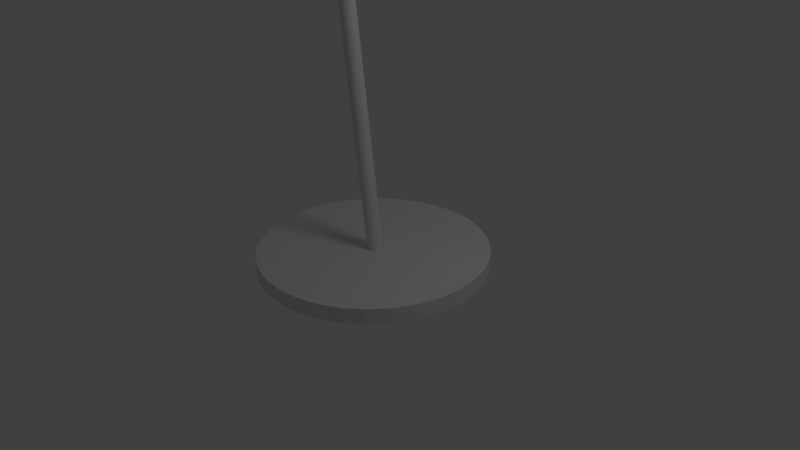 # Source: Lampa.blend  (saved by Blender 2.62.0; exported with 4.5.12 LTS)
import bpy
from mathutils import Matrix  # noqa: F401  (used for matrix-valued properties, if any)

bpy.ops.wm.read_factory_settings(use_empty=True)
scene = bpy.context.scene
scene.name = 'Scene'

# ---- collections
col_collection_1 = bpy.data.collections.new('Collection 1'); scene.collection.children.link(col_collection_1)

# ---- world
world_world = bpy.data.worlds.new('World'); scene.world = world_world
world_world.color = (0.05088, 0.05088, 0.05088)
world_world.use_sun_shadow = False
world_world.sun_shadow_jitter_overblur = 0.0
world_world.cycles.sampling_method = 'MANUAL'
world_world.cycles.sample_map_resolution = 256

# ---- cameras
cam_camera = bpy.data.cameras.new('Camera')
cam_camera.clip_end = 100.0
cam_camera.lens = 35.0
cam_camera.sensor_width = 32.0
cam_camera.sensor_height = 18.0
cam_camera.ortho_scale = 7.314
cam_camera.dof.focus_distance = 0.0
cam_camera.dof.aperture_fstop = 128.0

# ---- lights
light_lamp = bpy.data.lights.new('Lamp', 'POINT')
light_lamp.transmission_factor = 0.0
light_lamp.cutoff_distance = 30.0
light_lamp.energy = 100.0
light_lamp.shadow_buffer_clip_start = 1.001
light_lamp.shadow_soft_size = 1.0
light_lamp.shadow_maximum_resolution = 0.006
light_lamp.use_absolute_resolution = True
light_lamp.cycles.use_multiple_importance_sampling = False

# ---- meshes
me_sphere = bpy.data.meshes.new('Sphere')
me_sphere.from_pydata([(0.1951, 0.0, 0.9808), (0.5556, 0.0, 0.8315), (0.6344, 0.0, 0.773), (0.9569, 0.0, 0.2903), (0.9808, 0.0, 0.1951), (0.9952, 0.09802, -1.192e-07), (0.9904, 0.09755, 0.09802), (0.9761, 0.09613, 0.1951), (0.9523, 0.0938, 0.2903), (0.9194, 0.09056, 0.3827), (0.8777, 0.08644, 0.4714), (0.8275, 0.0815, 0.5556), (0.7693, 0.07577, 0.6344), (0.7037, 0.06931, 0.7071), (0.6313, 0.06218, 0.773), (0.5529, 0.05446, 0.8315), (0.4691, 0.0462, 0.8819), (0.3808, 0.03751, 0.9239), (0.2889, 0.02845, 0.9569), (0.1942, 0.01912, 0.9808), (0.09755, 0.009607, 0.9952), (0.09613, 0.01912, 0.9952), (0.1913, 0.03806, 0.9808), (0.2847, 0.05663, 0.9569), (0.3753, 0.07466, 0.9239), (0.4623, 0.09196, 0.8819), (0.5449, 0.1084, 0.8315), (0.6222, 0.1238, 0.773), (0.6935, 0.1379, 0.7071), (0.7582, 0.1508, 0.6344), (0.8155, 0.1622, 0.5556), (0.865, 0.1721, 0.4714), (0.9061, 0.1802, 0.3827), (0.9386, 0.1867, 0.2903), (0.9619, 0.1913, 0.1951), (0.9761, 0.1942, 0.09802), (0.9808, 0.1951, -1.192e-07), (0.9569, 0.2903, -1.192e-07), (0.9523, 0.2889, 0.09802), (0.9386, 0.2847, 0.1951), (0.9157, 0.2778, 0.2903), (0.8841, 0.2682, 0.3827), (0.8439, 0.256, 0.4714), (0.7957, 0.2414, 0.5556), (0.7397, 0.2244, 0.6344), (0.6767, 0.2053, 0.7071), (0.6071, 0.1842, 0.773), (0.5316, 0.1613, 0.8315), (0.4511, 0.1368, 0.8819), (0.3662, 0.1111, 0.9239), (0.2778, 0.08427, 0.9569), (0.1867, 0.05663, 0.9808), (0.0938, 0.02845, 0.9952), (0.09056, 0.03751, 0.9952), (0.1802, 0.07466, 0.9808), (0.2682, 0.1111, 0.9569), (0.3536, 0.1464, 0.9239), (0.4355, 0.1804, 0.8819), (0.5133, 0.2126, 0.8315), (0.5861, 0.2428, 0.773), (0.6533, 0.2706, 0.7071), (0.7142, 0.2958, 0.6344), (0.7682, 0.3182, 0.5556), (0.8148, 0.3375, 0.4714), (0.8536, 0.3536, 0.3827), (0.8841, 0.3662, 0.2903), (0.9061, 0.3753, 0.1951), (0.9194, 0.3808, 0.09802), (0.9239, 0.3827, -1.192e-07), (0.8819, 0.4714, -1.192e-07), (0.8777, 0.4691, 0.09802), (0.865, 0.4623, 0.1951), (0.8439, 0.4511, 0.2903), (0.8148, 0.4355, 0.3827), (0.7778, 0.4157, 0.4714), (0.7333, 0.392, 0.5556), (0.6817, 0.3644, 0.6344), (0.6236, 0.3333, 0.7071), (0.5595, 0.2991, 0.773), (0.49, 0.2619, 0.8315), (0.4157, 0.2222, 0.8819), (0.3375, 0.1804, 0.9239), (0.256, 0.1368, 0.9569), (0.1721, 0.09196, 0.9808), (0.08644, 0.0462, 0.9952), (0.0815, 0.05446, 0.9952), (0.1622, 0.1084, 0.9808), (0.2414, 0.1613, 0.9569), (0.3182, 0.2126, 0.9239), (0.392, 0.2619, 0.8819), (0.4619, 0.3087, 0.8315), (0.5275, 0.3524, 0.773), (0.5879, 0.3928, 0.7071), (0.6427, 0.4295, 0.6344), (0.6913, 0.4619, 0.5556), (0.7333, 0.49, 0.4714), (0.7682, 0.5133, 0.3827), (0.7957, 0.5316, 0.2903), (0.8155, 0.5449, 0.1951), (0.8275, 0.5529, 0.09802), (0.8315, 0.5556, -1.192e-07), (0.773, 0.6344, -1.192e-07), (0.7693, 0.6313, 0.09802), (0.7582, 0.6222, 0.1951), (0.7397, 0.6071, 0.2903), (0.7142, 0.5861, 0.3827), (0.6817, 0.5595, 0.4714), (0.6427, 0.5275, 0.5556), (0.5975, 0.4904, 0.6344), (0.5466, 0.4486, 0.7071), (0.4904, 0.4025, 0.773), (0.4295, 0.3525, 0.8315), (0.3644, 0.2991, 0.8819), (0.2958, 0.2428, 0.9239), (0.2244, 0.1842, 0.9569), (0.1508, 0.1238, 0.9808), (0.07577, 0.06218, 0.9952), (0.06931, 0.06931, 0.9952), (0.1379, 0.1379, 0.9808), (0.2053, 0.2053, 0.9569), (0.2706, 0.2706, 0.9239), (0.3333, 0.3333, 0.8819), (0.3928, 0.3928, 0.8315), (0.4486, 0.4486, 0.773), (0.5, 0.5, 0.7071), (0.5466, 0.5466, 0.6344), (0.5879, 0.5879, 0.5556), (0.6236, 0.6236, 0.4714), (0.6533, 0.6533, 0.3827), (0.6767, 0.6767, 0.2903), (0.6935, 0.6935, 0.1951), (0.7037, 0.7037, 0.09802), (0.7071, 0.7071, -1.192e-07), (0.6344, 0.773, -1.192e-07), (0.6313, 0.7693, 0.09802), (0.6222, 0.7582, 0.1951), (0.6071, 0.7397, 0.2903), (0.5861, 0.7142, 0.3827), (0.5595, 0.6817, 0.4714), (0.5275, 0.6427, 0.5556), (0.4904, 0.5975, 0.6344), (0.4486, 0.5466, 0.7071), (0.4025, 0.4904, 0.773), (0.3525, 0.4295, 0.8315), (0.2991, 0.3644, 0.8819), (0.2428, 0.2958, 0.9239), (0.1842, 0.2244, 0.9569), (0.1238, 0.1508, 0.9808), (0.06218, 0.07577, 0.9952), (0.05446, 0.0815, 0.9952), (0.1084, 0.1622, 0.9808), (0.1613, 0.2414, 0.9569), (0.2126, 0.3182, 0.9239), (0.2619, 0.392, 0.8819), (0.3087, 0.4619, 0.8315), (0.3525, 0.5275, 0.773), (0.3928, 0.5879, 0.7071), (0.4295, 0.6427, 0.6344), (0.4619, 0.6913, 0.5556), (0.49, 0.7333, 0.4714), (0.5133, 0.7682, 0.3827), (0.5316, 0.7957, 0.2903), (0.5449, 0.8155, 0.1951), (0.5529, 0.8275, 0.09802), (0.5556, 0.8315, -1.192e-07), (0.4714, 0.8819, -1.192e-07), (0.4691, 0.8777, 0.09802), (0.4623, 0.865, 0.1951), (0.4511, 0.8439, 0.2903), (0.4355, 0.8148, 0.3827), (0.4157, 0.7778, 0.4714), (0.392, 0.7333, 0.5556), (0.3644, 0.6817, 0.6344), (0.3333, 0.6236, 0.7071), (0.2991, 0.5595, 0.773), (0.2619, 0.49, 0.8315), (0.2222, 0.4157, 0.8819), (0.1804, 0.3375, 0.9239), (0.1368, 0.256, 0.9569), (0.09196, 0.1721, 0.9808), (0.0462, 0.08644, 0.9952), (0.03751, 0.09056, 0.9952), (0.07466, 0.1802, 0.9808), (0.1111, 0.2682, 0.9569), (0.1464, 0.3536, 0.9239), (0.1804, 0.4355, 0.8819), (0.2126, 0.5133, 0.8315), (0.2428, 0.5861, 0.773), (0.2706, 0.6533, 0.7071), (0.2958, 0.7142, 0.6344), (0.3182, 0.7682, 0.5556), (0.3375, 0.8148, 0.4714), (0.3536, 0.8536, 0.3827), (0.3662, 0.8841, 0.2903), (0.3753, 0.9061, 0.1951), (0.3808, 0.9194, 0.09802), (0.3827, 0.9239, -1.192e-07), (0.2903, 0.9569, -1.192e-07), (0.2889, 0.9523, 0.09802), (0.2847, 0.9386, 0.1951), (0.2778, 0.9157, 0.2903), (0.2682, 0.8841, 0.3827), (0.256, 0.8439, 0.4714), (0.2414, 0.7957, 0.5556), (0.2244, 0.7397, 0.6344), (0.2053, 0.6767, 0.7071), (0.1842, 0.6071, 0.773), (0.1613, 0.5316, 0.8315), (0.1368, 0.4511, 0.8819), (0.1111, 0.3662, 0.9239), (0.08427, 0.2778, 0.9569), (0.05663, 0.1867, 0.9808), (0.02845, 0.0938, 0.9952), (0.01912, 0.09613, 0.9952), (0.03806, 0.1913, 0.9808), (0.05663, 0.2847, 0.9569), (0.07466, 0.3753, 0.9239), (0.09196, 0.4623, 0.8819), (0.1084, 0.5449, 0.8315), (0.1238, 0.6222, 0.773), (0.1379, 0.6935, 0.7071), (0.1508, 0.7582, 0.6344), (0.1622, 0.8155, 0.5556), (0.1721, 0.865, 0.4714), (0.1802, 0.9061, 0.3827), (0.1867, 0.9386, 0.2903), (0.1913, 0.9619, 0.1951), (0.1942, 0.9761, 0.09802), (0.1951, 0.9808, -1.192e-07), (0.09802, 0.9952, -1.192e-07), (0.09755, 0.9904, 0.09802), (0.09613, 0.9761, 0.1951), (0.0938, 0.9523, 0.2903), (0.09056, 0.9194, 0.3827), (0.08644, 0.8777, 0.4714), (0.0815, 0.8275, 0.5556), (0.07577, 0.7693, 0.6344), (0.06931, 0.7037, 0.7071), (0.06218, 0.6313, 0.773), (0.05446, 0.5529, 0.8315), (0.0462, 0.4691, 0.8819), (0.03751, 0.3808, 0.9239), (0.02845, 0.2889, 0.9569), (0.01912, 0.1942, 0.9808), (0.009607, 0.09755, 0.9952), (-7.451e-09, 0.09802, 0.9952), (1.118e-08, 0.1951, 0.9808), (-3.725e-09, 0.2903, 0.9569), (-1.118e-08, 0.3827, 0.9239), (-3.353e-08, 0.4714, 0.8819), (2.98e-08, 0.5556, 0.8315), (3.353e-08, 0.6344, 0.773), (-1.043e-07, 0.7071, 0.7071), (3.725e-08, 0.773, 0.6344), (6.706e-08, 0.8315, 0.5556), (-5.215e-08, 0.8819, 0.4714), (-7.451e-08, 0.9239, 0.3827), (3.725e-08, 0.9569, 0.2903), (-7.451e-09, 0.9808, 0.1951), (-1.267e-07, 0.9952, 0.09802), (-6.706e-08, 1.0, -1.192e-07), (-0.09802, 0.9952, -1.192e-07), (-0.09755, 0.9904, 0.09802), (-0.09613, 0.9761, 0.1951), (-0.0938, 0.9523, 0.2903), (-0.09056, 0.9194, 0.3827), (-0.08644, 0.8777, 0.4714), (-0.0815, 0.8275, 0.5556), (-0.07577, 0.7693, 0.6344), (-0.06931, 0.7037, 0.7071), (-0.06218, 0.6313, 0.773), (-0.05446, 0.5529, 0.8315), (-0.0462, 0.4691, 0.8819), (-0.03751, 0.3808, 0.9239), (-0.02845, 0.2889, 0.9569), (-0.01912, 0.1942, 0.9808), (-0.009607, 0.09755, 0.9952), (-0.01912, 0.09613, 0.9952), (-0.03806, 0.1913, 0.9808), (-0.05663, 0.2847, 0.9569), (-0.07466, 0.3753, 0.9239), (-0.09196, 0.4623, 0.8819), (-0.1084, 0.5449, 0.8315), (-0.1238, 0.6222, 0.773), (-0.1379, 0.6935, 0.7071), (-0.1508, 0.7582, 0.6344), (-0.1622, 0.8155, 0.5556), (-0.1721, 0.865, 0.4714), (-0.1802, 0.9061, 0.3827), (-0.1867, 0.9386, 0.2903), (-0.1913, 0.9619, 0.1951), (-0.1942, 0.9761, 0.09802), (-0.1951, 0.9808, -1.192e-07), (-0.2903, 0.9569, -1.192e-07), (-0.2889, 0.9523, 0.09802), (-0.2847, 0.9386, 0.1951), (-0.2778, 0.9157, 0.2903), (-0.2682, 0.8841, 0.3827), (-0.256, 0.8439, 0.4714), (-0.2414, 0.7957, 0.5556), (-0.2244, 0.7397, 0.6344), (-0.2053, 0.6767, 0.7071), (-0.1842, 0.6071, 0.773), (-0.1613, 0.5316, 0.8315), (-0.1368, 0.4511, 0.8819), (-0.1111, 0.3662, 0.9239), (-0.08427, 0.2778, 0.9569), (-0.05663, 0.1867, 0.9808), (-0.02845, 0.0938, 0.9952), (-0.03751, 0.09056, 0.9952), (-0.07466, 0.1802, 0.9808), (-0.1111, 0.2682, 0.9569), (-0.1464, 0.3536, 0.9239), (-0.1804, 0.4355, 0.8819), (-0.2126, 0.5133, 0.8315), (-0.2428, 0.5861, 0.773), (-0.2706, 0.6533, 0.7071), (-0.2958, 0.7142, 0.6344), (-0.3182, 0.7682, 0.5556), (-0.3375, 0.8148, 0.4714), (-0.3536, 0.8536, 0.3827), (-0.3662, 0.8841, 0.2903), (-0.3753, 0.9061, 0.1951), (-0.3808, 0.9194, 0.09802), (-0.3827, 0.9239, -1.192e-07), (-0.4714, 0.8819, -1.192e-07), (-0.4691, 0.8777, 0.09802), (-0.4623, 0.865, 0.1951), (-0.4511, 0.8439, 0.2903), (-0.4355, 0.8148, 0.3827), (-0.4157, 0.7778, 0.4714), (-0.392, 0.7333, 0.5556), (-0.3644, 0.6817, 0.6344), (-0.3333, 0.6236, 0.7071), (-0.2991, 0.5595, 0.773), (-0.2619, 0.49, 0.8315), (-0.2222, 0.4157, 0.8819), (-0.1804, 0.3375, 0.9239), (-0.1368, 0.256, 0.9569), (-0.09196, 0.1721, 0.9808), (-0.0462, 0.08644, 0.9952), (-0.05446, 0.0815, 0.9952), (-0.1084, 0.1622, 0.9808), (-0.1613, 0.2414, 0.9569), (-0.2126, 0.3182, 0.9239), (-0.2619, 0.392, 0.8819), (-0.3087, 0.4619, 0.8315), (-0.3524, 0.5275, 0.773), (-0.3928, 0.5879, 0.7071), (-0.4295, 0.6427, 0.6344), (-0.4619, 0.6913, 0.5556), (-0.49, 0.7333, 0.4714), (-0.5133, 0.7682, 0.3827), (-0.5316, 0.7957, 0.2903), (-0.5449, 0.8155, 0.1951), (-0.5529, 0.8275, 0.09802), (-0.5556, 0.8315, -1.192e-07), (-0.6344, 0.773, -1.192e-07), (-0.6313, 0.7693, 0.09802), (-0.6222, 0.7582, 0.1951), (-0.6071, 0.7397, 0.2903), (-0.5861, 0.7142, 0.3827), (-0.5595, 0.6817, 0.4714), (-0.5275, 0.6427, 0.5556), (-0.4904, 0.5975, 0.6344), (-0.4486, 0.5466, 0.7071), (-0.4025, 0.4904, 0.773), (-0.3525, 0.4295, 0.8315), (-0.2991, 0.3644, 0.8819), (-0.2428, 0.2958, 0.9239), (-0.1842, 0.2244, 0.9569), (-0.1238, 0.1508, 0.9808), (-0.06218, 0.07577, 0.9952), (-0.06931, 0.06931, 0.9952), (-0.1379, 0.1379, 0.9808), (-0.2053, 0.2053, 0.9569), (-0.2706, 0.2706, 0.9239), (-0.3333, 0.3333, 0.8819), (-0.3928, 0.3928, 0.8315), (-0.4486, 0.4486, 0.773), (-0.5, 0.5, 0.7071), (-0.5466, 0.5466, 0.6344), (-0.5879, 0.5879, 0.5556), (-0.6236, 0.6236, 0.4714), (-0.6533, 0.6533, 0.3827), (-0.6767, 0.6767, 0.2903), (-0.6935, 0.6935, 0.1951), (-0.7037, 0.7037, 0.09802), (-0.7071, 0.7071, -1.192e-07), (-0.773, 0.6344, -1.192e-07), (-0.7693, 0.6313, 0.09802), (-0.7582, 0.6222, 0.1951), (-0.7397, 0.6071, 0.2903), (-0.7142, 0.5861, 0.3827), (-0.6817, 0.5595, 0.4714), (-0.6427, 0.5275, 0.5556), (-0.5975, 0.4904, 0.6344), (-0.5466, 0.4486, 0.7071), (-0.4904, 0.4025, 0.773), (-0.4295, 0.3525, 0.8315), (-0.3644, 0.2991, 0.8819), (-0.2958, 0.2428, 0.9239), (-0.2244, 0.1842, 0.9569), (-0.1508, 0.1238, 0.9808), (-0.07577, 0.06218, 0.9952), (-0.0815, 0.05446, 0.9952), (-0.1622, 0.1084, 0.9808), (-0.2414, 0.1613, 0.9569), (-0.3182, 0.2126, 0.9239), (-0.392, 0.2619, 0.8819), (-0.4619, 0.3087, 0.8315), (-0.5275, 0.3525, 0.773), (-0.5879, 0.3928, 0.7071), (-0.6427, 0.4295, 0.6344), (-0.6913, 0.4619, 0.5556), (-0.7333, 0.49, 0.4714), (-0.7682, 0.5133, 0.3827), (-0.7957, 0.5316, 0.2903), (-0.8155, 0.5449, 0.1951), (-0.8275, 0.5529, 0.09802), (-0.8315, 0.5556, -1.192e-07), (-0.8819, 0.4714, -1.192e-07), (-0.8777, 0.4691, 0.09802), (-0.865, 0.4623, 0.1951), (-0.8439, 0.4511, 0.2903), (-0.8148, 0.4355, 0.3827), (-0.7778, 0.4157, 0.4714), (-0.7333, 0.392, 0.5556), (-0.6817, 0.3644, 0.6344), (-0.6236, 0.3333, 0.7071), (-0.5595, 0.2991, 0.773), (-0.49, 0.2619, 0.8315), (-0.4157, 0.2222, 0.8819), (-0.3375, 0.1804, 0.9239), (-0.256, 0.1368, 0.9569), (-0.1721, 0.09196, 0.9808), (-0.08644, 0.0462, 0.9952), (-0.09056, 0.03751, 0.9952), (-0.1802, 0.07466, 0.9808), (-0.2682, 0.1111, 0.9569), (-0.3536, 0.1464, 0.9239), (-0.4355, 0.1804, 0.8819), (-0.5133, 0.2126, 0.8315), (-0.5861, 0.2428, 0.773), (-0.6533, 0.2706, 0.7071), (-0.7142, 0.2958, 0.6344), (-0.7682, 0.3182, 0.5556), (-0.8148, 0.3375, 0.4714), (-0.8536, 0.3536, 0.3827), (-0.8841, 0.3662, 0.2903), (-0.9061, 0.3753, 0.1951), (-0.9194, 0.3808, 0.09802), (-0.9239, 0.3827, -1.192e-07), (-0.9569, 0.2903, -1.192e-07), (-0.9523, 0.2889, 0.09802), (-0.9386, 0.2847, 0.1951), (-0.9157, 0.2778, 0.2903), (-0.8841, 0.2682, 0.3827), (-0.8439, 0.256, 0.4714), (-0.7957, 0.2414, 0.5556), (-0.7397, 0.2244, 0.6344), (-0.6767, 0.2053, 0.7071), (-0.6071, 0.1842, 0.773), (-0.5316, 0.1613, 0.8315), (-0.4511, 0.1368, 0.8819), (-0.3662, 0.1111, 0.9239), (-0.2778, 0.08427, 0.9569), (-0.1867, 0.05663, 0.9808), (-0.0938, 0.02845, 0.9952), (-0.09613, 0.01912, 0.9952), (-0.1913, 0.03806, 0.9808), (-0.2847, 0.05663, 0.9569), (-0.3753, 0.07466, 0.9239), (-0.4623, 0.09196, 0.8819), (-0.5449, 0.1084, 0.8315), (-0.6222, 0.1238, 0.773), (-0.6935, 0.1379, 0.7071), (-0.7582, 0.1508, 0.6344), (-0.8155, 0.1622, 0.5556), (-0.865, 0.1721, 0.4714), (-0.9061, 0.1802, 0.3827), (-0.9386, 0.1867, 0.2903), (-0.9619, 0.1913, 0.1951), (-0.9761, 0.1942, 0.09802), (-0.9808, 0.1951, -1.192e-07), (-0.9952, 0.09802, -1.192e-07), (-0.9904, 0.09755, 0.09802), (-0.9761, 0.09613, 0.1951), (-0.9523, 0.0938, 0.2903), (-0.9194, 0.09056, 0.3827), (-0.8777, 0.08644, 0.4714), (-0.8275, 0.0815, 0.5556), (-0.7693, 0.07577, 0.6344), (-0.7037, 0.06931, 0.7071), (-0.6313, 0.06218, 0.773), (-0.5529, 0.05446, 0.8315), (-0.4691, 0.0462, 0.8819), (-0.3808, 0.03751, 0.9239), (-0.2889, 0.02845, 0.9569), (-0.1942, 0.01912, 0.9808), (-0.09755, 0.009607, 0.9952), (-0.09802, -1.211e-08, 0.9952), (-0.1951, 1.676e-08, 0.9808), (-0.2903, -1.118e-08, 0.9569), (-0.3827, -1.49e-08, 0.9239), (-0.4714, -4.47e-08, 0.8819), (-0.5556, 2.98e-08, 0.8315), (-0.6344, 3.353e-08, 0.773), (-0.7071, -1.341e-07, 0.7071), (-0.773, 7.451e-08, 0.6344), (-0.8315, 1.118e-07, 0.5556), (-0.8819, -8.196e-08, 0.4714), (-0.9239, -8.941e-08, 0.3827), (-0.9569, -7.451e-08, 0.2903), (-0.9808, -7.451e-09, 0.1951), (-0.9952, -1.416e-07, 0.09802), (-1.0, -1.788e-07, -1.192e-07), (-0.9952, -0.09802, -1.192e-07), (-0.9904, -0.09755, 0.09802), (-0.9761, -0.09613, 0.1951), (-0.9523, -0.0938, 0.2903), (-0.9194, -0.09056, 0.3827), (-0.8777, -0.08644, 0.4714), (-0.8275, -0.0815, 0.5556), (-0.7693, -0.07577, 0.6344), (-0.7037, -0.06931, 0.7071), (-0.6313, -0.06218, 0.773), (-0.5529, -0.05446, 0.8315), (-0.4691, -0.0462, 0.8819), (-0.3808, -0.03751, 0.9239), (-0.2889, -0.02845, 0.9569), (-0.1942, -0.01912, 0.9808), (-0.09755, -0.009607, 0.9952), (-0.09613, -0.01912, 0.9952), (-0.1913, -0.03806, 0.9808), (-0.2847, -0.05663, 0.9569), (-0.3753, -0.07466, 0.9239), (-0.4623, -0.09196, 0.8819), (-0.5449, -0.1084, 0.8315), (-0.6222, -0.1238, 0.773), (-0.6935, -0.1379, 0.7071), (-0.7582, -0.1508, 0.6344), (-0.8155, -0.1622, 0.5556), (-0.865, -0.1721, 0.4714), (-0.9061, -0.1802, 0.3827), (-0.9386, -0.1867, 0.2903), (-0.9619, -0.1913, 0.1951), (-0.9761, -0.1942, 0.09802), (-0.9808, -0.1951, -1.192e-07), (-0.9569, -0.2903, -1.192e-07), (-0.9523, -0.2889, 0.09802), (-0.9386, -0.2847, 0.1951), (-0.9157, -0.2778, 0.2903), (-0.8841, -0.2682, 0.3827), (-0.8439, -0.256, 0.4714), (-0.7957, -0.2414, 0.5556), (-0.7397, -0.2244, 0.6344), (-0.6767, -0.2053, 0.7071), (-0.6071, -0.1842, 0.773), (-0.5316, -0.1613, 0.8315), (-0.4511, -0.1368, 0.8819), (-0.3662, -0.1111, 0.9239), (-0.2778, -0.08427, 0.9569), (-0.1867, -0.05663, 0.9808), (-0.0938, -0.02845, 0.9952), (-0.09056, -0.03751, 0.9952), (-0.1802, -0.07466, 0.9808), (-0.2682, -0.1111, 0.9569), (-0.3536, -0.1464, 0.9239), (-0.4355, -0.1804, 0.8819), (-0.5133, -0.2126, 0.8315), (-0.5861, -0.2428, 0.773), (-0.6533, -0.2706, 0.7071), (-0.7142, -0.2958, 0.6344), (-0.7682, -0.3182, 0.5556), (-0.8148, -0.3375, 0.4714), (-0.8536, -0.3536, 0.3827), (-0.8841, -0.3662, 0.2903), (-0.9061, -0.3753, 0.1951), (-0.9194, -0.3808, 0.09802), (-0.9239, -0.3827, -1.192e-07), (-0.8819, -0.4714, -1.192e-07), (-0.8777, -0.4691, 0.09802), (-0.865, -0.4623, 0.1951), (-0.8439, -0.4511, 0.2903), (-0.8148, -0.4355, 0.3827), (-0.7778, -0.4157, 0.4714), (-0.7333, -0.392, 0.5556), (-0.6817, -0.3644, 0.6344), (-0.6236, -0.3333, 0.7071), (-0.5595, -0.2991, 0.773), (-0.49, -0.2619, 0.8315), (-0.4157, -0.2222, 0.8819), (-0.3375, -0.1804, 0.9239), (-0.256, -0.1368, 0.9569), (-0.1721, -0.09196, 0.9808), (-0.08644, -0.0462, 0.9952), (0.0, 0.0, 1.0), (-0.0815, -0.05446, 0.9952), (-0.1622, -0.1084, 0.9808), (-0.2414, -0.1613, 0.9569), (-0.3182, -0.2126, 0.9239), (-0.392, -0.2619, 0.8819), (-0.4619, -0.3087, 0.8315), (-0.5275, -0.3524, 0.773), (-0.5879, -0.3928, 0.7071), (-0.6427, -0.4295, 0.6344), (-0.6913, -0.4619, 0.5556), (-0.7333, -0.49, 0.4714), (-0.7682, -0.5133, 0.3827), (-0.7957, -0.5316, 0.2903), (-0.8155, -0.5449, 0.1951), (-0.8275, -0.5529, 0.09802), (-0.8315, -0.5556, -1.192e-07), (-0.773, -0.6344, -1.192e-07), (-0.7693, -0.6313, 0.09802), (-0.7582, -0.6222, 0.1951), (-0.7397, -0.6071, 0.2903), (-0.7142, -0.5861, 0.3827), (-0.6817, -0.5595, 0.4714), (-0.6427, -0.5275, 0.5556), (-0.5975, -0.4904, 0.6344), (-0.5466, -0.4486, 0.7071), (-0.4904, -0.4025, 0.773), (-0.4295, -0.3525, 0.8315), (-0.3644, -0.2991, 0.8819), (-0.2958, -0.2428, 0.9239), (-0.2244, -0.1842, 0.9569), (-0.1508, -0.1238, 0.9808), (-0.07577, -0.06218, 0.9952), (-0.06931, -0.06931, 0.9952), (-0.1379, -0.1379, 0.9808), (-0.2053, -0.2053, 0.9569), (-0.2706, -0.2706, 0.9239), (-0.3333, -0.3333, 0.8819), (-0.3928, -0.3928, 0.8315), (-0.4486, -0.4486, 0.773), (-0.5, -0.5, 0.7071), (-0.5466, -0.5466, 0.6344), (-0.5879, -0.5879, 0.5556), (-0.6236, -0.6236, 0.4714), (-0.6533, -0.6533, 0.3827), (-0.6767, -0.6767, 0.2903), (-0.6935, -0.6935, 0.1951), (-0.7037, -0.7037, 0.09802), (-0.7071, -0.7071, -1.192e-07), (-0.6344, -0.773, -1.192e-07), (-0.6313, -0.7693, 0.09802), (-0.6222, -0.7582, 0.1951), (-0.6071, -0.7397, 0.2903), (-0.5861, -0.7142, 0.3827), (-0.5595, -0.6817, 0.4714), (-0.5275, -0.6427, 0.5556), (-0.4904, -0.5975, 0.6344), (-0.4486, -0.5466, 0.7071), (-0.4025, -0.4904, 0.773), (-0.3525, -0.4295, 0.8315), (-0.2991, -0.3644, 0.8819), (-0.2428, -0.2958, 0.9239), (-0.1842, -0.2244, 0.9569), (-0.1238, -0.1508, 0.9808), (-0.06218, -0.07577, 0.9952), (-0.05446, -0.0815, 0.9952), (-0.1084, -0.1622, 0.9808), (-0.1613, -0.2414, 0.9569), (-0.2126, -0.3182, 0.9239), (-0.2619, -0.392, 0.8819), (-0.3087, -0.4619, 0.8315), (-0.3525, -0.5275, 0.773), (-0.3928, -0.5879, 0.7071), (-0.4295, -0.6427, 0.6344), (-0.4619, -0.6913, 0.5556), (-0.49, -0.7333, 0.4714), (-0.5133, -0.7682, 0.3827), (-0.5316, -0.7957, 0.2903), (-0.5449, -0.8155, 0.1951), (-0.5529, -0.8275, 0.09802), (-0.5556, -0.8315, -1.192e-07), (-0.4714, -0.8819, -1.192e-07), (-0.4691, -0.8777, 0.09802), (-0.4623, -0.865, 0.1951), (-0.4511, -0.8439, 0.2903), (-0.4355, -0.8148, 0.3827), (-0.4157, -0.7778, 0.4714), (-0.392, -0.7333, 0.5556), (-0.3644, -0.6817, 0.6344), (-0.3333, -0.6236, 0.7071), (-0.2991, -0.5595, 0.773), (-0.2619, -0.49, 0.8315), (-0.2222, -0.4157, 0.8819), (-0.1804, -0.3375, 0.9239), (-0.1368, -0.256, 0.9569), (-0.09196, -0.1721, 0.9808), (-0.0462, -0.08644, 0.9952), (-0.03751, -0.09056, 0.9952), (-0.07466, -0.1802, 0.9808), (-0.1111, -0.2682, 0.9569), (-0.1464, -0.3536, 0.9239), (-0.1804, -0.4355, 0.8819), (-0.2126, -0.5133, 0.8315), (-0.2428, -0.5861, 0.773), (-0.2706, -0.6533, 0.7071), (-0.2958, -0.7142, 0.6344), (-0.3182, -0.7682, 0.5556), (-0.3375, -0.8148, 0.4714), (-0.3536, -0.8536, 0.3827), (-0.3662, -0.8841, 0.2903), (-0.3753, -0.9061, 0.1951), (-0.3808, -0.9194, 0.09802), (-0.3827, -0.9239, -1.192e-07), (-0.2903, -0.9569, -1.192e-07), (-0.2889, -0.9523, 0.09802), (-0.2847, -0.9386, 0.1951), (-0.2778, -0.9157, 0.2903), (-0.2682, -0.8841, 0.3827), (-0.256, -0.8439, 0.4714), (-0.2414, -0.7957, 0.5556), (-0.2244, -0.7397, 0.6344), (-0.2053, -0.6767, 0.7071), (-0.1842, -0.6071, 0.773), (-0.1613, -0.5316, 0.8315), (-0.1368, -0.4511, 0.8819), (-0.1111, -0.3662, 0.9239), (-0.08427, -0.2778, 0.9569), (-0.05663, -0.1867, 0.9808), (-0.02845, -0.0938, 0.9952), (-0.01912, -0.09613, 0.9952), (-0.03806, -0.1913, 0.9808), (-0.05663, -0.2847, 0.9569), (-0.07466, -0.3753, 0.9239), (-0.09196, -0.4623, 0.8819), (-0.1084, -0.5449, 0.8315), (-0.1238, -0.6222, 0.773), (-0.1379, -0.6935, 0.7071), (-0.1508, -0.7582, 0.6344), (-0.1622, -0.8155, 0.5556), (-0.1721, -0.865, 0.4714), (-0.1802, -0.9061, 0.3827), (-0.1867, -0.9386, 0.2903), (-0.1913, -0.9619, 0.1951), (-0.1942, -0.9761, 0.09802), (-0.1951, -0.9808, -1.192e-07), (-0.09802, -0.9952, -1.192e-07), (-0.09754, -0.9904, 0.09802), (-0.09613, -0.9761, 0.1951), (-0.0938, -0.9523, 0.2903), (-0.09056, -0.9194, 0.3827), (-0.08644, -0.8777, 0.4714), (-0.0815, -0.8275, 0.5556), (-0.07577, -0.7693, 0.6344), (-0.06931, -0.7037, 0.7071), (-0.06218, -0.6313, 0.773), (-0.05446, -0.5529, 0.8315), (-0.0462, -0.4691, 0.8819), (-0.03751, -0.3808, 0.9239), (-0.02845, -0.2889, 0.9569), (-0.01912, -0.1942, 0.9808), (-0.009607, -0.09755, 0.9952), (1.397e-08, -0.09802, 0.9952), (-1.304e-08, -0.1951, 0.9808), (1.118e-08, -0.2903, 0.9569), (1.863e-08, -0.3827, 0.9239), (5.588e-08, -0.4714, 0.8819), (-1.49e-08, -0.5556, 0.8315), (-3.353e-08, -0.6344, 0.773), (1.639e-07, -0.7071, 0.7071), (-9.686e-08, -0.773, 0.6344), (-1.714e-07, -0.8315, 0.5556), (1.118e-07, -0.8819, 0.4714), (1.639e-07, -0.9239, 0.3827), (1.714e-07, -0.9569, 0.2903), (7.451e-09, -0.9808, 0.1951), (1.565e-07, -0.9952, 0.09802), (2.831e-07, -1.0, -1.192e-07), (0.09802, -0.9952, -1.192e-07), (0.09755, -0.9904, 0.09802), (0.09613, -0.9761, 0.1951), (0.0938, -0.9523, 0.2903), (0.09056, -0.9194, 0.3827), (0.08644, -0.8777, 0.4714), (0.0815, -0.8275, 0.5556), (0.07577, -0.7693, 0.6344), (0.06931, -0.7037, 0.7071), (0.06218, -0.6313, 0.773), (0.05446, -0.5529, 0.8315), (0.0462, -0.4691, 0.8819), (0.03751, -0.3808, 0.9239), (0.02845, -0.2889, 0.9569), (0.01912, -0.1942, 0.9808), (0.009607, -0.09755, 0.9952), (0.01912, -0.09613, 0.9952), (0.03806, -0.1913, 0.9808), (0.05663, -0.2847, 0.9569), (0.07466, -0.3753, 0.9239), (0.09196, -0.4623, 0.8819), (0.1084, -0.5449, 0.8315), (0.1238, -0.6222, 0.773), (0.1379, -0.6935, 0.7071), (0.1508, -0.7582, 0.6344), (0.1622, -0.8155, 0.5556), (0.1721, -0.865, 0.4714), (0.1802, -0.9061, 0.3827), (0.1867, -0.9386, 0.2903), (0.1913, -0.9619, 0.1951), (0.1942, -0.9761, 0.09802), (0.1951, -0.9808, -1.192e-07), (0.2903, -0.9569, -1.192e-07), (0.2889, -0.9523, 0.09802), (0.2847, -0.9386, 0.1951), (0.2778, -0.9157, 0.2903), (0.2682, -0.8841, 0.3827), (0.256, -0.8439, 0.4714), (0.2414, -0.7957, 0.5556), (0.2244, -0.7397, 0.6344), (0.2053, -0.6767, 0.7071), (0.1842, -0.6071, 0.773), (0.1613, -0.5316, 0.8315), (0.1368, -0.4511, 0.8819), (0.1111, -0.3662, 0.9239), (0.08427, -0.2778, 0.9569), (0.05663, -0.1867, 0.9808), (0.02845, -0.0938, 0.9952), (0.03751, -0.09056, 0.9952), (0.07466, -0.1802, 0.9808), (0.1111, -0.2682, 0.9569), (0.1464, -0.3536, 0.9239), (0.1804, -0.4355, 0.8819), (0.2126, -0.5133, 0.8315), (0.2428, -0.5861, 0.773), (0.2706, -0.6533, 0.7071), (0.2958, -0.7142, 0.6344), (0.3182, -0.7682, 0.5556), (0.3375, -0.8148, 0.4714), (0.3536, -0.8536, 0.3827), (0.3662, -0.8841, 0.2903), (0.3753, -0.9061, 0.1951), (0.3808, -0.9194, 0.09802), (0.3827, -0.9239, -1.192e-07), (0.4714, -0.8819, -1.192e-07), (0.4691, -0.8777, 0.09802), (0.4623, -0.865, 0.1951), (0.4511, -0.8439, 0.2903), (0.4355, -0.8148, 0.3827), (0.4157, -0.7778, 0.4714), (0.392, -0.7333, 0.5556), (0.3644, -0.6817, 0.6344), (0.3333, -0.6236, 0.7071), (0.2991, -0.5595, 0.773), (0.2619, -0.49, 0.8315), (0.2222, -0.4157, 0.8819), (0.1804, -0.3375, 0.9239), (0.1368, -0.256, 0.9569), (0.09196, -0.1721, 0.9808), (0.0462, -0.08644, 0.9952), (0.05446, -0.0815, 0.9952), (0.1084, -0.1622, 0.9808), (0.1613, -0.2414, 0.9569), (0.2126, -0.3182, 0.9239), (0.2619, -0.392, 0.8819), (0.3087, -0.4619, 0.8315), (0.3524, -0.5275, 0.773), (0.3928, -0.5879, 0.7071), (0.4295, -0.6427, 0.6344), (0.4619, -0.6913, 0.5556), (0.49, -0.7333, 0.4714), (0.5133, -0.7682, 0.3827), (0.5316, -0.7957, 0.2903), (0.5449, -0.8155, 0.1951), (0.5529, -0.8275, 0.09802), (0.5556, -0.8315, -1.192e-07), (0.6344, -0.773, -1.192e-07), (0.6313, -0.7693, 0.09802), (0.6222, -0.7582, 0.1951), (0.6071, -0.7397, 0.2903), (0.5861, -0.7142, 0.3827), (0.5595, -0.6817, 0.4714), (0.5275, -0.6427, 0.5556), (0.4904, -0.5975, 0.6344), (0.4486, -0.5466, 0.7071), (0.4025, -0.4904, 0.773), (0.3525, -0.4295, 0.8315), (0.2991, -0.3644, 0.8819), (0.2428, -0.2958, 0.9239), (0.1842, -0.2244, 0.9569), (0.1238, -0.1508, 0.9808), (0.06218, -0.07577, 0.9952), (0.06931, -0.06931, 0.9952), (0.1379, -0.1379, 0.9808), (0.2053, -0.2053, 0.9569), (0.2706, -0.2706, 0.9239), (0.3333, -0.3333, 0.8819), (0.3928, -0.3928, 0.8315), (0.4486, -0.4486, 0.773), (0.5, -0.5, 0.7071), (0.5466, -0.5466, 0.6344), (0.5879, -0.5879, 0.5556), (0.6236, -0.6236, 0.4714), (0.6533, -0.6533, 0.3827), (0.6767, -0.6767, 0.2903), (0.6935, -0.6935, 0.1951), (0.7037, -0.7037, 0.09802), (0.7071, -0.7071, -1.192e-07), (0.773, -0.6344, -1.192e-07), (0.7693, -0.6313, 0.09802), (0.7582, -0.6222, 0.1951), (0.7397, -0.6071, 0.2903), (0.7142, -0.5861, 0.3827), (0.6817, -0.5595, 0.4714), (0.6427, -0.5275, 0.5556), (0.5975, -0.4904, 0.6344), (0.5466, -0.4486, 0.7071), (0.4904, -0.4025, 0.773), (0.4295, -0.3525, 0.8315), (0.3644, -0.2991, 0.8819), (0.2958, -0.2428, 0.9239), (0.2244, -0.1842, 0.9569), (0.1508, -0.1238, 0.9808), (0.07577, -0.06218, 0.9952), (0.0815, -0.05446, 0.9952), (0.1622, -0.1084, 0.9808), (0.2414, -0.1613, 0.9569), (0.3182, -0.2126, 0.9239), (0.392, -0.2619, 0.8819), (0.4619, -0.3087, 0.8315), (0.5275, -0.3525, 0.773), (0.5879, -0.3928, 0.7071), (0.6427, -0.4295, 0.6344), (0.6913, -0.4619, 0.5556), (0.7333, -0.49, 0.4714), (0.7682, -0.5133, 0.3827), (0.7957, -0.5316, 0.2903), (0.8155, -0.5449, 0.1951), (0.8275, -0.5529, 0.09802), (0.8315, -0.5556, -1.192e-07), (0.8819, -0.4714, -1.192e-07), (0.8777, -0.4691, 0.09802), (0.865, -0.4623, 0.1951), (0.8439, -0.4511, 0.2903), (0.8148, -0.4355, 0.3827), (0.7778, -0.4157, 0.4714), (0.7333, -0.392, 0.5556), (0.6817, -0.3644, 0.6344), (0.6236, -0.3333, 0.7071), (0.5595, -0.2991, 0.773), (0.49, -0.2619, 0.8315), (0.4157, -0.2222, 0.8819), (0.3375, -0.1804, 0.9239), (0.256, -0.1368, 0.9569), (0.1721, -0.09196, 0.9808), (0.08644, -0.0462, 0.9952), (0.09056, -0.03751, 0.9952), (0.1802, -0.07466, 0.9808), (0.2682, -0.1111, 0.9569), (0.3536, -0.1464, 0.9239), (0.4355, -0.1804, 0.8819), (0.5133, -0.2126, 0.8315), (0.5861, -0.2428, 0.773), (0.6533, -0.2706, 0.7071), (0.7142, -0.2958, 0.6344), (0.7682, -0.3182, 0.5556), (0.8148, -0.3375, 0.4714), (0.8536, -0.3536, 0.3827), (0.8841, -0.3662, 0.2903), (0.9061, -0.3753, 0.1951), (0.9194, -0.3808, 0.09802), (0.9239, -0.3827, -1.192e-07), (0.9569, -0.2903, -1.192e-07), (0.9523, -0.2889, 0.09802), (0.9386, -0.2847, 0.1951), (0.9157, -0.2778, 0.2903), (0.8841, -0.2682, 0.3827), (0.8439, -0.256, 0.4714), (0.7957, -0.2414, 0.5556), (0.7397, -0.2244, 0.6344), (0.6767, -0.2053, 0.7071), (0.6071, -0.1842, 0.773), (0.5316, -0.1613, 0.8315), (0.4511, -0.1368, 0.8819), (0.3662, -0.1111, 0.9239), (0.2778, -0.08427, 0.9569), (0.1867, -0.05663, 0.9808), (0.0938, -0.02845, 0.9952), (0.09613, -0.01912, 0.9952), (0.1913, -0.03806, 0.9808), (0.2847, -0.05663, 0.9569), (0.3753, -0.07466, 0.9239), (0.4623, -0.09196, 0.8819), (0.5449, -0.1084, 0.8315), (0.6222, -0.1238, 0.773), (0.6935, -0.1379, 0.7071), (0.7582, -0.1508, 0.6344), (0.8155, -0.1622, 0.5556), (0.865, -0.1721, 0.4714), (0.9061, -0.1802, 0.3827), (0.9386, -0.1867, 0.2903), (0.9619, -0.1913, 0.1951), (0.9761, -0.1942, 0.09802), (0.9808, -0.1951, -1.192e-07), (0.9952, -0.09802, -1.192e-07), (0.9904, -0.09755, 0.09802), (0.9761, -0.09613, 0.1951), (0.9523, -0.0938, 0.2903), (0.9194, -0.09056, 0.3827), (0.8777, -0.08644, 0.4714), (0.8275, -0.0815, 0.5556), (0.7693, -0.07577, 0.6344), (0.7037, -0.06931, 0.7071), (0.6313, -0.06218, 0.773), (0.5529, -0.05446, 0.8315), (0.4691, -0.0462, 0.8819), (0.3808, -0.03751, 0.9239), (0.2889, -0.02845, 0.9569), (0.1942, -0.01912, 0.9808), (0.09755, -0.009607, 0.9952), (0.09802, 1.676e-08, 0.9952), (0.2903, 1.118e-08, 0.9569), (0.3827, 3.353e-08, 0.9239), (0.4714, 4.47e-08, 0.8819), (0.7071, 1.043e-07, 0.7071), (0.773, -9.686e-08, 0.6344), (0.8315, -2.31e-07, 0.5556), (0.8819, 1.714e-07, 0.4714), (0.9239, 1.192e-07, 0.3827), (0.9952, 1.043e-07, 0.09802), (1.0, 3.204e-07, -1.192e-07), (1.0, 3.204e-07, -0.2), (0.9952, -0.09802, -0.2), (0.9808, -0.1951, -0.2), (0.9569, -0.2903, -0.2), (0.9239, -0.3827, -0.2), (0.8819, -0.4714, -0.2), (0.8315, -0.5556, -0.2), (0.773, -0.6344, -0.2), (0.7071, -0.7071, -0.2), (0.6344, -0.773, -0.2), (0.5556, -0.8315, -0.2), (0.4714, -0.8819, -0.2), (0.3827, -0.9239, -0.2), (0.2903, -0.9569, -0.2), (0.1951, -0.9808, -0.2), (0.09802, -0.9952, -0.2), (2.831e-07, -1.0, -0.2), (-0.09802, -0.9952, -0.2), (-0.1951, -0.9808, -0.2), (-0.2903, -0.9569, -0.2), (-0.3827, -0.9239, -0.2), (-0.4714, -0.8819, -0.2), (-0.5556, -0.8315, -0.2), (-0.6344, -0.773, -0.2), (-0.7071, -0.7071, -0.2), (-0.773, -0.6344, -0.2), (-0.8315, -0.5556, -0.2), (-0.8819, -0.4714, -0.2), (-0.9239, -0.3827, -0.2), (-0.9569, -0.2903, -0.2), (-0.9808, -0.1951, -0.2), (-0.9952, -0.09802, -0.2), (-1.0, -1.788e-07, -0.2), (-0.9952, 0.09802, -0.2), (-0.9808, 0.1951, -0.2), (-0.9569, 0.2903, -0.2), (-0.9239, 0.3827, -0.2), (-0.8819, 0.4714, -0.2), (-0.8315, 0.5556, -0.2), (-0.773, 0.6344, -0.2), (-0.7071, 0.7071, -0.2), (-0.6344, 0.773, -0.2), (-0.5556, 0.8315, -0.2), (-0.4714, 0.8819, -0.2), (-0.3827, 0.9239, -0.2), (-0.2903, 0.9569, -0.2), (-0.1951, 0.9808, -0.2), (-0.09802, 0.9952, -0.2), (-6.706e-08, 1.0, -0.2), (0.09802, 0.9952, -0.2), (0.1951, 0.9808, -0.2), (0.2903, 0.9569, -0.2), (0.3827, 0.9239, -0.2), (0.4714, 0.8819, -0.2), (0.5556, 0.8315, -0.2), (0.6344, 0.773, -0.2), (0.7071, 0.7071, -0.2), (0.773, 0.6344, -0.2), (0.8315, 0.5556, -0.2), (0.8819, 0.4714, -0.2), (0.9239, 0.3827, -0.2), (0.9569, 0.2903, -0.2), (0.9808, 0.1951, -0.2), (0.9952, 0.09802, -0.2), (-6.434, 0.1, -2.478), (-6.426, 0.09808, -2.496), (-6.418, 0.09239, -2.513), (-6.41, 0.08315, -2.528), (-6.404, 0.07071, -2.542), (-6.399, 0.05556, -2.553), (-6.395, 0.03827, -2.562), (-6.393, 0.01951, -2.567), (-6.392, 7.55e-09, -2.568), (-6.393, -0.01951, -2.567), (-6.395, -0.03827, -2.562), (-6.399, -0.05556, -2.553), (-6.404, -0.07071, -2.542), (-6.41, -0.08315, -2.528), (-6.418, -0.09239, -2.513), (-6.426, -0.09808, -2.496), (-6.434, -0.1, -2.478), (-6.442, -0.09808, -2.46), (-6.45, -0.09239, -2.443), (-6.457, -0.08315, -2.427), (-6.464, -0.07071, -2.414), (-6.469, -0.05556, -2.402), (-6.473, -0.03827, -2.394), (-6.475, -0.01951, -2.389), (-6.476, 9.656e-08, -2.387), (-6.475, 0.01951, -2.389), (-6.473, 0.03827, -2.394), (-6.469, 0.05556, -2.402), (-6.464, 0.07071, -2.414), (-6.457, 0.08315, -2.427), (-6.45, 0.09239, -2.443), (-6.442, 0.09808, -2.46), (-0.9961, 0.1, 0.05786), (-0.9879, 0.09808, 0.04018), (-0.9799, 0.09239, 0.02317), (-0.9726, 0.08315, 0.007506), (-0.9662, 0.07071, -0.006228), (-0.961, 0.05556, -0.0175), (-0.9571, 0.03827, -0.02587), (-0.9547, 0.01951, -0.03103), (-0.9539, -2.245e-07, -0.03277), (-0.9547, -0.01951, -0.03103), (-0.9571, -0.03827, -0.02587), (-0.961, -0.05556, -0.0175), (-0.9662, -0.07071, -0.006228), (-0.9726, -0.08315, 0.007506), (-0.9799, -0.09239, 0.02317), (-0.9879, -0.09808, 0.04018), (-0.9961, -0.1, 0.05786), (-1.004, -0.09808, 0.07554), (-1.012, -0.09239, 0.09254), (-1.02, -0.08315, 0.1082), (-1.026, -0.07071, 0.1219), (-1.031, -0.05556, 0.1332), (-1.035, -0.03827, 0.1416), (-1.038, -0.01951, 0.1467), (-1.038, -4.105e-07, 0.1485), (-1.038, 0.01951, 0.1467), (-1.035, 0.03827, 0.1416), (-1.031, 0.05556, 0.1332), (-1.026, 0.07071, 0.1219), (-1.02, 0.08315, 0.1082), (-1.012, 0.09239, 0.09254), (-1.004, 0.09808, 0.07554), (-6.434, 0.0, -2.478), (-0.9961, 0.0, 0.05786), (-5.956, 0.1, -6.385), (-5.937, 0.09808, -6.383), (-5.918, 0.09239, -6.38), (-5.901, 0.08315, -6.378), (-5.886, 0.07071, -6.376), (-5.874, 0.05556, -6.375), (-5.865, 0.03827, -6.374), (-5.859, 0.01951, -6.373), (-5.857, 7.55e-09, -6.373), (-5.859, -0.01951, -6.373), (-5.865, -0.03827, -6.374), (-5.874, -0.05556, -6.375), (-5.886, -0.07071, -6.376), (-5.901, -0.08315, -6.378), (-5.918, -0.09239, -6.38), (-5.937, -0.09808, -6.383), (-5.956, -0.1, -6.385), (-5.976, -0.09808, -6.387), (-5.994, -0.09239, -6.39), (-6.011, -0.08315, -6.392), (-6.026, -0.07071, -6.394), (-6.039, -0.05556, -6.395), (-6.048, -0.03827, -6.396), (-6.054, -0.01951, -6.397), (-6.056, 9.656e-08, -6.397), (-6.054, 0.01951, -6.397), (-6.048, 0.03827, -6.396), (-6.039, 0.05556, -6.395), (-6.026, 0.07071, -6.394), (-6.011, 0.08315, -6.392), (-5.994, 0.09239, -6.39), (-5.976, 0.09808, -6.387), (-6.444, 0.1, -2.415), (-6.424, 0.09808, -2.413), (-6.406, 0.09239, -2.41), (-6.389, 0.08315, -2.408), (-6.374, 0.07071, -2.406), (-6.361, 0.05556, -2.405), (-6.352, 0.03827, -2.404), (-6.346, 0.01951, -2.403), (-6.344, -2.245e-07, -2.403), (-6.346, -0.01951, -2.403), (-6.352, -0.03827, -2.404), (-6.361, -0.05556, -2.405), (-6.374, -0.07071, -2.406), (-6.389, -0.08315, -2.408), (-6.406, -0.09239, -2.41), (-6.424, -0.09808, -2.413), (-6.444, -0.1, -2.415), (-6.463, -0.09808, -2.417), (-6.482, -0.09239, -2.42), (-6.499, -0.08315, -2.422), (-6.514, -0.07071, -2.424), (-6.526, -0.05556, -2.425), (-6.535, -0.03827, -2.426), (-6.541, -0.01951, -2.427), (-6.543, -4.105e-07, -2.427), (-6.541, 0.01951, -2.427), (-6.535, 0.03827, -2.426), (-6.526, 0.05556, -2.425), (-6.514, 0.07071, -2.424), (-6.499, 0.08315, -2.422), (-6.482, 0.09239, -2.42), (-6.463, 0.09808, -2.417), (-5.956, 0.0, -6.385), (-6.444, 0.0, -2.415), (-6.0, 1.5, -6.5), (-5.707, 1.471, -6.5), (-5.426, 1.386, -6.5), (-5.167, 1.247, -6.5), (-4.939, 1.061, -6.5), (-4.753, 0.8334, -6.5), (-4.614, 0.574, -6.5), (-4.529, 0.2926, -6.5), (-4.5, 1.132e-07, -6.5), (-4.529, -0.2926, -6.5), (-4.614, -0.574, -6.5), (-4.753, -0.8334, -6.5), (-4.939, -1.061, -6.5), (-5.167, -1.247, -6.5), (-5.426, -1.386, -6.5), (-5.707, -1.471, -6.5), (-6.0, -1.5, -6.5), (-6.293, -1.471, -6.5), (-6.574, -1.386, -6.5), (-6.833, -1.247, -6.5), (-7.061, -1.061, -6.5), (-7.247, -0.8334, -6.5), (-7.386, -0.574, -6.5), (-7.471, -0.2926, -6.5), (-7.5, 1.448e-06, -6.5), (-7.471, 0.2926, -6.5), (-7.386, 0.574, -6.5), (-7.247, 0.8334, -6.5), (-7.061, 1.061, -6.5), (-6.833, 1.247, -6.5), (-6.574, 1.386, -6.5), (-6.293, 1.471, -6.5), (-6.0, 1.5, -6.3), (-5.707, 1.471, -6.3), (-5.426, 1.386, -6.3), (-5.167, 1.247, -6.3), (-4.939, 1.061, -6.3), (-4.753, 0.8334, -6.3), (-4.614, 0.574, -6.3), (-4.529, 0.2926, -6.3), (-4.5, -3.368e-06, -6.3), (-4.529, -0.2926, -6.3), (-4.614, -0.574, -6.3), (-4.753, -0.8334, -6.3), (-4.939, -1.061, -6.3), (-5.167, -1.247, -6.3), (-5.426, -1.386, -6.3), (-5.707, -1.471, -6.3), (-6.0, -1.5, -6.3), (-6.293, -1.471, -6.3), (-6.574, -1.386, -6.3), (-6.833, -1.247, -6.3), (-7.061, -1.061, -6.3), (-7.247, -0.8334, -6.3), (-7.386, -0.574, -6.3), (-7.471, -0.2926, -6.3), (-7.5, -6.157e-06, -6.3), (-7.471, 0.2926, -6.3), (-7.386, 0.574, -6.3), (-7.247, 0.8333, -6.3), (-7.061, 1.061, -6.3), (-6.833, 1.247, -6.3), (-6.574, 1.386, -6.3), (-6.293, 1.471, -6.3), (-6.0, 0.0, -6.5), (-6.0, 0.0, -6.3)], [], [(1023, 1024, 5, 6), (4, 1023, 6, 7), (3, 4, 7, 8), (1022, 3, 8, 9), (1021, 1022, 9, 10), (1020, 1021, 10, 11), (1019, 1020, 11, 12), (1018, 1019, 12, 13), (2, 1018, 13, 14), (1, 2, 14, 15), (1017, 1, 15, 16), (1016, 1017, 16, 17), (1015, 1016, 17, 18), (0, 1015, 18, 19), (1014, 0, 19, 20), (597, 1014, 20), (597, 20, 21), (20, 19, 22, 21), (19, 18, 23, 22), (18, 17, 24, 23), (17, 16, 25, 24), (16, 15, 26, 25), (15, 14, 27, 26), (14, 13, 28, 27), (13, 12, 29, 28), (12, 11, 30, 29), (11, 10, 31, 30), (10, 9, 32, 31), (9, 8, 33, 32), (8, 7, 34, 33), (7, 6, 35, 34), (6, 5, 36, 35), (35, 36, 37, 38), (34, 35, 38, 39), (33, 34, 39, 40), (32, 33, 40, 41), (31, 32, 41, 42), (30, 31, 42, 43), (29, 30, 43, 44), (28, 29, 44, 45), (27, 28, 45, 46), (26, 27, 46, 47), (25, 26, 47, 48), (24, 25, 48, 49), (23, 24, 49, 50), (22, 23, 50, 51), (21, 22, 51, 52), (597, 21, 52), (597, 52, 53), (52, 51, 54, 53), (51, 50, 55, 54), (50, 49, 56, 55), (49, 48, 57, 56), (48, 47, 58, 57), (47, 46, 59, 58), (46, 45, 60, 59), (45, 44, 61, 60), (44, 43, 62, 61), (43, 42, 63, 62), (42, 41, 64, 63), (41, 40, 65, 64), (40, 39, 66, 65), (39, 38, 67, 66), (38, 37, 68, 67), (67, 68, 69, 70), (66, 67, 70, 71), (65, 66, 71, 72), (64, 65, 72, 73), (63, 64, 73, 74), (62, 63, 74, 75), (61, 62, 75, 76), (60, 61, 76, 77), (59, 60, 77, 78), (58, 59, 78, 79), (57, 58, 79, 80), (56, 57, 80, 81), (55, 56, 81, 82), (54, 55, 82, 83), (53, 54, 83, 84), (597, 53, 84), (597, 84, 85), (84, 83, 86, 85), (83, 82, 87, 86), (82, 81, 88, 87), (81, 80, 89, 88), (80, 79, 90, 89), (79, 78, 91, 90), (78, 77, 92, 91), (77, 76, 93, 92), (76, 75, 94, 93), (75, 74, 95, 94), (74, 73, 96, 95), (73, 72, 97, 96), (72, 71, 98, 97), (71, 70, 99, 98), (70, 69, 100, 99), (99, 100, 101, 102), (98, 99, 102, 103), (97, 98, 103, 104), (96, 97, 104, 105), (95, 96, 105, 106), (94, 95, 106, 107), (93, 94, 107, 108), (92, 93, 108, 109), (91, 92, 109, 110), (90, 91, 110, 111), (89, 90, 111, 112), (88, 89, 112, 113), (87, 88, 113, 114), (86, 87, 114, 115), (85, 86, 115, 116), (597, 85, 116), (597, 116, 117), (116, 115, 118, 117), (115, 114, 119, 118), (114, 113, 120, 119), (113, 112, 121, 120), (112, 111, 122, 121), (111, 110, 123, 122), (110, 109, 124, 123), (109, 108, 125, 124), (108, 107, 126, 125), (107, 106, 127, 126), (106, 105, 128, 127), (105, 104, 129, 128), (104, 103, 130, 129), (103, 102, 131, 130), (102, 101, 132, 131), (131, 132, 133, 134), (130, 131, 134, 135), (129, 130, 135, 136), (128, 129, 136, 137), (127, 128, 137, 138), (126, 127, 138, 139), (125, 126, 139, 140), (124, 125, 140, 141), (123, 124, 141, 142), (122, 123, 142, 143), (121, 122, 143, 144), (120, 121, 144, 145), (119, 120, 145, 146), (118, 119, 146, 147), (117, 118, 147, 148), (597, 117, 148), (597, 148, 149), (148, 147, 150, 149), (147, 146, 151, 150), (146, 145, 152, 151), (145, 144, 153, 152), (144, 143, 154, 153), (143, 142, 155, 154), (142, 141, 156, 155), (141, 140, 157, 156), (140, 139, 158, 157), (139, 138, 159, 158), (138, 137, 160, 159), (137, 136, 161, 160), (136, 135, 162, 161), (135, 134, 163, 162), (134, 133, 164, 163), (163, 164, 165, 166), (162, 163, 166, 167), (161, 162, 167, 168), (160, 161, 168, 169), (159, 160, 169, 170), (158, 159, 170, 171), (157, 158, 171, 172), (156, 157, 172, 173), (155, 156, 173, 174), (154, 155, 174, 175), (153, 154, 175, 176), (152, 153, 176, 177), (151, 152, 177, 178), (150, 151, 178, 179), (149, 150, 179, 180), (597, 149, 180), (597, 180, 181), (180, 179, 182, 181), (179, 178, 183, 182), (178, 177, 184, 183), (177, 176, 185, 184), (176, 175, 186, 185), (175, 174, 187, 186), (174, 173, 188, 187), (173, 172, 189, 188), (172, 171, 190, 189), (171, 170, 191, 190), (170, 169, 192, 191), (169, 168, 193, 192), (168, 167, 194, 193), (167, 166, 195, 194), (166, 165, 196, 195), (195, 196, 197, 198), (194, 195, 198, 199), (193, 194, 199, 200), (192, 193, 200, 201), (191, 192, 201, 202), (190, 191, 202, 203), (189, 190, 203, 204), (188, 189, 204, 205), (187, 188, 205, 206), (186, 187, 206, 207), (185, 186, 207, 208), (184, 185, 208, 209), (183, 184, 209, 210), (182, 183, 210, 211), (181, 182, 211, 212), (597, 181, 212), (597, 212, 213), (212, 211, 214, 213), (211, 210, 215, 214), (210, 209, 216, 215), (209, 208, 217, 216), (208, 207, 218, 217), (207, 206, 219, 218), (206, 205, 220, 219), (205, 204, 221, 220), (204, 203, 222, 221), (203, 202, 223, 222), (202, 201, 224, 223), (201, 200, 225, 224), (200, 199, 226, 225), (199, 198, 227, 226), (198, 197, 228, 227), (227, 228, 229, 230), (226, 227, 230, 231), (225, 226, 231, 232), (224, 225, 232, 233), (223, 224, 233, 234), (222, 223, 234, 235), (221, 222, 235, 236), (220, 221, 236, 237), (219, 220, 237, 238), (218, 219, 238, 239), (217, 218, 239, 240), (216, 217, 240, 241), (215, 216, 241, 242), (214, 215, 242, 243), (213, 214, 243, 244), (597, 213, 244), (597, 244, 245), (244, 243, 246, 245), (243, 242, 247, 246), (242, 241, 248, 247), (241, 240, 249, 248), (240, 239, 250, 249), (239, 238, 251, 250), (238, 237, 252, 251), (237, 236, 253, 252), (236, 235, 254, 253), (235, 234, 255, 254), (234, 233, 256, 255), (233, 232, 257, 256), (232, 231, 258, 257), (231, 230, 259, 258), (230, 229, 260, 259), (259, 260, 261, 262), (258, 259, 262, 263), (257, 258, 263, 264), (256, 257, 264, 265), (255, 256, 265, 266), (254, 255, 266, 267), (253, 254, 267, 268), (252, 253, 268, 269), (251, 252, 269, 270), (250, 251, 270, 271), (249, 250, 271, 272), (248, 249, 272, 273), (247, 248, 273, 274), (246, 247, 274, 275), (245, 246, 275, 276), (597, 245, 276), (597, 276, 277), (276, 275, 278, 277), (275, 274, 279, 278), (274, 273, 280, 279), (273, 272, 281, 280), (272, 271, 282, 281), (271, 270, 283, 282), (270, 269, 284, 283), (269, 268, 285, 284), (268, 267, 286, 285), (267, 266, 287, 286), (266, 265, 288, 287), (265, 264, 289, 288), (264, 263, 290, 289), (263, 262, 291, 290), (262, 261, 292, 291), (291, 292, 293, 294), (290, 291, 294, 295), (289, 290, 295, 296), (288, 289, 296, 297), (287, 288, 297, 298), (286, 287, 298, 299), (285, 286, 299, 300), (284, 285, 300, 301), (283, 284, 301, 302), (282, 283, 302, 303), (281, 282, 303, 304), (280, 281, 304, 305), (279, 280, 305, 306), (278, 279, 306, 307), (277, 278, 307, 308), (597, 277, 308), (597, 308, 309), (308, 307, 310, 309), (307, 306, 311, 310), (306, 305, 312, 311), (305, 304, 313, 312), (304, 303, 314, 313), (303, 302, 315, 314), (302, 301, 316, 315), (301, 300, 317, 316), (300, 299, 318, 317), (299, 298, 319, 318), (298, 297, 320, 319), (297, 296, 321, 320), (296, 295, 322, 321), (295, 294, 323, 322), (294, 293, 324, 323), (323, 324, 325, 326), (322, 323, 326, 327), (321, 322, 327, 328), (320, 321, 328, 329), (319, 320, 329, 330), (318, 319, 330, 331), (317, 318, 331, 332), (316, 317, 332, 333), (315, 316, 333, 334), (314, 315, 334, 335), (313, 314, 335, 336), (312, 313, 336, 337), (311, 312, 337, 338), (310, 311, 338, 339), (309, 310, 339, 340), (597, 309, 340), (597, 340, 341), (340, 339, 342, 341), (339, 338, 343, 342), (338, 337, 344, 343), (337, 336, 345, 344), (336, 335, 346, 345), (335, 334, 347, 346), (334, 333, 348, 347), (333, 332, 349, 348), (332, 331, 350, 349), (331, 330, 351, 350), (330, 329, 352, 351), (329, 328, 353, 352), (328, 327, 354, 353), (327, 326, 355, 354), (326, 325, 356, 355), (355, 356, 357, 358), (354, 355, 358, 359), (353, 354, 359, 360), (352, 353, 360, 361), (351, 352, 361, 362), (350, 351, 362, 363), (349, 350, 363, 364), (348, 349, 364, 365), (347, 348, 365, 366), (346, 347, 366, 367), (345, 346, 367, 368), (344, 345, 368, 369), (343, 344, 369, 370), (342, 343, 370, 371), (341, 342, 371, 372), (597, 341, 372), (597, 372, 373), (372, 371, 374, 373), (371, 370, 375, 374), (370, 369, 376, 375), (369, 368, 377, 376), (368, 367, 378, 377), (367, 366, 379, 378), (366, 365, 380, 379), (365, 364, 381, 380), (364, 363, 382, 381), (363, 362, 383, 382), (362, 361, 384, 383), (361, 360, 385, 384), (360, 359, 386, 385), (359, 358, 387, 386), (358, 357, 388, 387), (387, 388, 389, 390), (386, 387, 390, 391), (385, 386, 391, 392), (384, 385, 392, 393), (383, 384, 393, 394), (382, 383, 394, 395), (381, 382, 395, 396), (380, 381, 396, 397), (379, 380, 397, 398), (378, 379, 398, 399), (377, 378, 399, 400), (376, 377, 400, 401), (375, 376, 401, 402), (374, 375, 402, 403), (373, 374, 403, 404), (597, 373, 404), (597, 404, 405), (404, 403, 406, 405), (403, 402, 407, 406), (402, 401, 408, 407), (401, 400, 409, 408), (400, 399, 410, 409), (399, 398, 411, 410), (398, 397, 412, 411), (397, 396, 413, 412), (396, 395, 414, 413), (395, 394, 415, 414), (394, 393, 416, 415), (393, 392, 417, 416), (392, 391, 418, 417), (391, 390, 419, 418), (390, 389, 420, 419), (419, 420, 421, 422), (418, 419, 422, 423), (417, 418, 423, 424), (416, 417, 424, 425), (415, 416, 425, 426), (414, 415, 426, 427), (413, 414, 427, 428), (412, 413, 428, 429), (411, 412, 429, 430), (410, 411, 430, 431), (409, 410, 431, 432), (408, 409, 432, 433), (407, 408, 433, 434), (406, 407, 434, 435), (405, 406, 435, 436), (597, 405, 436), (597, 436, 437), (436, 435, 438, 437), (435, 434, 439, 438), (434, 433, 440, 439), (433, 432, 441, 440), (432, 431, 442, 441), (431, 430, 443, 442), (430, 429, 444, 443), (429, 428, 445, 444), (428, 427, 446, 445), (427, 426, 447, 446), (426, 425, 448, 447), (425, 424, 449, 448), (424, 423, 450, 449), (423, 422, 451, 450), (422, 421, 452, 451), (451, 452, 453, 454), (450, 451, 454, 455), (449, 450, 455, 456), (448, 449, 456, 457), (447, 448, 457, 458), (446, 447, 458, 459), (445, 446, 459, 460), (444, 445, 460, 461), (443, 444, 461, 462), (442, 443, 462, 463), (441, 442, 463, 464), (440, 441, 464, 465), (439, 440, 465, 466), (438, 439, 466, 467), (437, 438, 467, 468), (597, 437, 468), (597, 468, 469), (468, 467, 470, 469), (467, 466, 471, 470), (466, 465, 472, 471), (465, 464, 473, 472), (464, 463, 474, 473), (463, 462, 475, 474), (462, 461, 476, 475), (461, 460, 477, 476), (460, 459, 478, 477), (459, 458, 479, 478), (458, 457, 480, 479), (457, 456, 481, 480), (456, 455, 482, 481), (455, 454, 483, 482), (454, 453, 484, 483), (483, 484, 485, 486), (482, 483, 486, 487), (481, 482, 487, 488), (480, 481, 488, 489), (479, 480, 489, 490), (478, 479, 490, 491), (477, 478, 491, 492), (476, 477, 492, 493), (475, 476, 493, 494), (474, 475, 494, 495), (473, 474, 495, 496), (472, 473, 496, 497), (471, 472, 497, 498), (470, 471, 498, 499), (469, 470, 499, 500), (597, 469, 500), (597, 500, 501), (500, 499, 502, 501), (499, 498, 503, 502), (498, 497, 504, 503), (497, 496, 505, 504), (496, 495, 506, 505), (495, 494, 507, 506), (494, 493, 508, 507), (493, 492, 509, 508), (492, 491, 510, 509), (491, 490, 511, 510), (490, 489, 512, 511), (489, 488, 513, 512), (488, 487, 514, 513), (487, 486, 515, 514), (486, 485, 516, 515), (515, 516, 517, 518), (514, 515, 518, 519), (513, 514, 519, 520), (512, 513, 520, 521), (511, 512, 521, 522), (510, 511, 522, 523), (509, 510, 523, 524), (508, 509, 524, 525), (507, 508, 525, 526), (506, 507, 526, 527), (505, 506, 527, 528), (504, 505, 528, 529), (503, 504, 529, 530), (502, 503, 530, 531), (501, 502, 531, 532), (597, 501, 532), (597, 532, 533), (532, 531, 534, 533), (531, 530, 535, 534), (530, 529, 536, 535), (529, 528, 537, 536), (528, 527, 538, 537), (527, 526, 539, 538), (526, 525, 540, 539), (525, 524, 541, 540), (524, 523, 542, 541), (523, 522, 543, 542), (522, 521, 544, 543), (521, 520, 545, 544), (520, 519, 546, 545), (519, 518, 547, 546), (518, 517, 548, 547), (547, 548, 549, 550), (546, 547, 550, 551), (545, 546, 551, 552), (544, 545, 552, 553), (543, 544, 553, 554), (542, 543, 554, 555), (541, 542, 555, 556), (540, 541, 556, 557), (539, 540, 557, 558), (538, 539, 558, 559), (537, 538, 559, 560), (536, 537, 560, 561), (535, 536, 561, 562), (534, 535, 562, 563), (533, 534, 563, 564), (597, 533, 564), (597, 564, 565), (564, 563, 566, 565), (563, 562, 567, 566), (562, 561, 568, 567), (561, 560, 569, 568), (560, 559, 570, 569), (559, 558, 571, 570), (558, 557, 572, 571), (557, 556, 573, 572), (556, 555, 574, 573), (555, 554, 575, 574), (554, 553, 576, 575), (553, 552, 577, 576), (552, 551, 578, 577), (551, 550, 579, 578), (550, 549, 580, 579), (579, 580, 581, 582), (578, 579, 582, 583), (577, 578, 583, 584), (576, 577, 584, 585), (575, 576, 585, 586), (574, 575, 586, 587), (573, 574, 587, 588), (572, 573, 588, 589), (571, 572, 589, 590), (570, 571, 590, 591), (569, 570, 591, 592), (568, 569, 592, 593), (567, 568, 593, 594), (566, 567, 594, 595), (565, 566, 595, 596), (597, 565, 596), (597, 596, 598), (596, 595, 599, 598), (595, 594, 600, 599), (594, 593, 601, 600), (593, 592, 602, 601), (592, 591, 603, 602), (591, 590, 604, 603), (590, 589, 605, 604), (589, 588, 606, 605), (588, 587, 607, 606), (587, 586, 608, 607), (586, 585, 609, 608), (585, 584, 610, 609), (584, 583, 611, 610), (583, 582, 612, 611), (582, 581, 613, 612), (612, 613, 614, 615), (611, 612, 615, 616), (610, 611, 616, 617), (609, 610, 617, 618), (608, 609, 618, 619), (607, 608, 619, 620), (606, 607, 620, 621), (605, 606, 621, 622), (604, 605, 622, 623), (603, 604, 623, 624), (602, 603, 624, 625), (601, 602, 625, 626), (600, 601, 626, 627), (599, 600, 627, 628), (598, 599, 628, 629), (597, 598, 629), (597, 629, 630), (629, 628, 631, 630), (628, 627, 632, 631), (627, 626, 633, 632), (626, 625, 634, 633), (625, 624, 635, 634), (624, 623, 636, 635), (623, 622, 637, 636), (622, 621, 638, 637), (621, 620, 639, 638), (620, 619, 640, 639), (619, 618, 641, 640), (618, 617, 642, 641), (617, 616, 643, 642), (616, 615, 644, 643), (615, 614, 645, 644), (644, 645, 646, 647), (643, 644, 647, 648), (642, 643, 648, 649), (641, 642, 649, 650), (640, 641, 650, 651), (639, 640, 651, 652), (638, 639, 652, 653), (637, 638, 653, 654), (636, 637, 654, 655), (635, 636, 655, 656), (634, 635, 656, 657), (633, 634, 657, 658), (632, 633, 658, 659), (631, 632, 659, 660), (630, 631, 660, 661), (597, 630, 661), (597, 661, 662), (661, 660, 663, 662), (660, 659, 664, 663), (659, 658, 665, 664), (658, 657, 666, 665), (657, 656, 667, 666), (656, 655, 668, 667), (655, 654, 669, 668), (654, 653, 670, 669), (653, 652, 671, 670), (652, 651, 672, 671), (651, 650, 673, 672), (650, 649, 674, 673), (649, 648, 675, 674), (648, 647, 676, 675), (647, 646, 677, 676), (676, 677, 678, 679), (675, 676, 679, 680), (674, 675, 680, 681), (673, 674, 681, 682), (672, 673, 682, 683), (671, 672, 683, 684), (670, 671, 684, 685), (669, 670, 685, 686), (668, 669, 686, 687), (667, 668, 687, 688), (666, 667, 688, 689), (665, 666, 689, 690), (664, 665, 690, 691), (663, 664, 691, 692), (662, 663, 692, 693), (597, 662, 693), (597, 693, 694), (693, 692, 695, 694), (692, 691, 696, 695), (691, 690, 697, 696), (690, 689, 698, 697), (689, 688, 699, 698), (688, 687, 700, 699), (687, 686, 701, 700), (686, 685, 702, 701), (685, 684, 703, 702), (684, 683, 704, 703), (683, 682, 705, 704), (682, 681, 706, 705), (681, 680, 707, 706), (680, 679, 708, 707), (679, 678, 709, 708), (708, 709, 710, 711), (707, 708, 711, 712), (706, 707, 712, 713), (705, 706, 713, 714), (704, 705, 714, 715), (703, 704, 715, 716), (702, 703, 716, 717), (701, 702, 717, 718), (700, 701, 718, 719), (699, 700, 719, 720), (698, 699, 720, 721), (697, 698, 721, 722), (696, 697, 722, 723), (695, 696, 723, 724), (694, 695, 724, 725), (597, 694, 725), (597, 725, 726), (725, 724, 727, 726), (724, 723, 728, 727), (723, 722, 729, 728), (722, 721, 730, 729), (721, 720, 731, 730), (720, 719, 732, 731), (719, 718, 733, 732), (718, 717, 734, 733), (717, 716, 735, 734), (716, 715, 736, 735), (715, 714, 737, 736), (714, 713, 738, 737), (713, 712, 739, 738), (712, 711, 740, 739), (711, 710, 741, 740), (740, 741, 742, 743), (739, 740, 743, 744), (738, 739, 744, 745), (737, 738, 745, 746), (736, 737, 746, 747), (735, 736, 747, 748), (734, 735, 748, 749), (733, 734, 749, 750), (732, 733, 750, 751), (731, 732, 751, 752), (730, 731, 752, 753), (729, 730, 753, 754), (728, 729, 754, 755), (727, 728, 755, 756), (726, 727, 756, 757), (597, 726, 757), (597, 757, 758), (757, 756, 759, 758), (756, 755, 760, 759), (755, 754, 761, 760), (754, 753, 762, 761), (753, 752, 763, 762), (752, 751, 764, 763), (751, 750, 765, 764), (750, 749, 766, 765), (749, 748, 767, 766), (748, 747, 768, 767), (747, 746, 769, 768), (746, 745, 770, 769), (745, 744, 771, 770), (744, 743, 772, 771), (743, 742, 773, 772), (772, 773, 774, 775), (771, 772, 775, 776), (770, 771, 776, 777), (769, 770, 777, 778), (768, 769, 778, 779), (767, 768, 779, 780), (766, 767, 780, 781), (765, 766, 781, 782), (764, 765, 782, 783), (763, 764, 783, 784), (762, 763, 784, 785), (761, 762, 785, 786), (760, 761, 786, 787), (759, 760, 787, 788), (758, 759, 788, 789), (597, 758, 789), (597, 789, 790), (789, 788, 791, 790), (788, 787, 792, 791), (787, 786, 793, 792), (786, 785, 794, 793), (785, 784, 795, 794), (784, 783, 796, 795), (783, 782, 797, 796), (782, 781, 798, 797), (781, 780, 799, 798), (780, 779, 800, 799), (779, 778, 801, 800), (778, 777, 802, 801), (777, 776, 803, 802), (776, 775, 804, 803), (775, 774, 805, 804), (804, 805, 806, 807), (803, 804, 807, 808), (802, 803, 808, 809), (801, 802, 809, 810), (800, 801, 810, 811), (799, 800, 811, 812), (798, 799, 812, 813), (797, 798, 813, 814), (796, 797, 814, 815), (795, 796, 815, 816), (794, 795, 816, 817), (793, 794, 817, 818), (792, 793, 818, 819), (791, 792, 819, 820), (790, 791, 820, 821), (597, 790, 821), (597, 821, 822), (821, 820, 823, 822), (820, 819, 824, 823), (819, 818, 825, 824), (818, 817, 826, 825), (817, 816, 827, 826), (816, 815, 828, 827), (815, 814, 829, 828), (814, 813, 830, 829), (813, 812, 831, 830), (812, 811, 832, 831), (811, 810, 833, 832), (810, 809, 834, 833), (809, 808, 835, 834), (808, 807, 836, 835), (807, 806, 837, 836), (836, 837, 838, 839), (835, 836, 839, 840), (834, 835, 840, 841), (833, 834, 841, 842), (832, 833, 842, 843), (831, 832, 843, 844), (830, 831, 844, 845), (829, 830, 845, 846), (828, 829, 846, 847), (827, 828, 847, 848), (826, 827, 848, 849), (825, 826, 849, 850), (824, 825, 850, 851), (823, 824, 851, 852), (822, 823, 852, 853), (597, 822, 853), (597, 853, 854), (853, 852, 855, 854), (852, 851, 856, 855), (851, 850, 857, 856), (850, 849, 858, 857), (849, 848, 859, 858), (848, 847, 860, 859), (847, 846, 861, 860), (846, 845, 862, 861), (845, 844, 863, 862), (844, 843, 864, 863), (843, 842, 865, 864), (842, 841, 866, 865), (841, 840, 867, 866), (840, 839, 868, 867), (839, 838, 869, 868), (868, 869, 870, 871), (867, 868, 871, 872), (866, 867, 872, 873), (865, 866, 873, 874), (864, 865, 874, 875), (863, 864, 875, 876), (862, 863, 876, 877), (861, 862, 877, 878), (860, 861, 878, 879), (859, 860, 879, 880), (858, 859, 880, 881), (857, 858, 881, 882), (856, 857, 882, 883), (855, 856, 883, 884), (854, 855, 884, 885), (597, 854, 885), (597, 885, 886), (885, 884, 887, 886), (884, 883, 888, 887), (883, 882, 889, 888), (882, 881, 890, 889), (881, 880, 891, 890), (880, 879, 892, 891), (879, 878, 893, 892), (878, 877, 894, 893), (877, 876, 895, 894), (876, 875, 896, 895), (875, 874, 897, 896), (874, 873, 898, 897), (873, 872, 899, 898), (872, 871, 900, 899), (871, 870, 901, 900), (900, 901, 902, 903), (899, 900, 903, 904), (898, 899, 904, 905), (897, 898, 905, 906), (896, 897, 906, 907), (895, 896, 907, 908), (894, 895, 908, 909), (893, 894, 909, 910), (892, 893, 910, 911), (891, 892, 911, 912), (890, 891, 912, 913), (889, 890, 913, 914), (888, 889, 914, 915), (887, 888, 915, 916), (886, 887, 916, 917), (597, 886, 917), (597, 917, 918), (917, 916, 919, 918), (916, 915, 920, 919), (915, 914, 921, 920), (914, 913, 922, 921), (913, 912, 923, 922), (912, 911, 924, 923), (911, 910, 925, 924), (910, 909, 926, 925), (909, 908, 927, 926), (908, 907, 928, 927), (907, 906, 929, 928), (906, 905, 930, 929), (905, 904, 931, 930), (904, 903, 932, 931), (903, 902, 933, 932), (932, 933, 934, 935), (931, 932, 935, 936), (930, 931, 936, 937), (929, 930, 937, 938), (928, 929, 938, 939), (927, 928, 939, 940), (926, 927, 940, 941), (925, 926, 941, 942), (924, 925, 942, 943), (923, 924, 943, 944), (922, 923, 944, 945), (921, 922, 945, 946), (920, 921, 946, 947), (919, 920, 947, 948), (918, 919, 948, 949), (597, 918, 949), (597, 949, 950), (949, 948, 951, 950), (948, 947, 952, 951), (947, 946, 953, 952), (946, 945, 954, 953), (945, 944, 955, 954), (944, 943, 956, 955), (943, 942, 957, 956), (942, 941, 958, 957), (941, 940, 959, 958), (940, 939, 960, 959), (939, 938, 961, 960), (938, 937, 962, 961), (937, 936, 963, 962), (936, 935, 964, 963), (935, 934, 965, 964), (964, 965, 966, 967), (963, 964, 967, 968), (962, 963, 968, 969), (961, 962, 969, 970), (960, 961, 970, 971), (959, 960, 971, 972), (958, 959, 972, 973), (957, 958, 973, 974), (956, 957, 974, 975), (955, 956, 975, 976), (954, 955, 976, 977), (953, 954, 977, 978), (952, 953, 978, 979), (951, 952, 979, 980), (950, 951, 980, 981), (597, 950, 981), (597, 981, 982), (981, 980, 983, 982), (980, 979, 984, 983), (979, 978, 985, 984), (978, 977, 986, 985), (977, 976, 987, 986), (976, 975, 988, 987), (975, 974, 989, 988), (974, 973, 990, 989), (973, 972, 991, 990), (972, 971, 992, 991), (971, 970, 993, 992), (970, 969, 994, 993), (969, 968, 995, 994), (968, 967, 996, 995), (967, 966, 997, 996), (996, 997, 998, 999), (995, 996, 999, 1000), (994, 995, 1000, 1001), (993, 994, 1001, 1002), (992, 993, 1002, 1003), (991, 992, 1003, 1004), (990, 991, 1004, 1005), (989, 990, 1005, 1006), (988, 989, 1006, 1007), (987, 988, 1007, 1008), (986, 987, 1008, 1009), (985, 986, 1009, 1010), (984, 985, 1010, 1011), (983, 984, 1011, 1012), (982, 983, 1012, 1013), (597, 982, 1013), (597, 1013, 1014), (0, 1014, 1013, 1012), (1015, 0, 1012, 1011), (1011, 1010, 1016, 1015), (1010, 1009, 1017, 1016), (1009, 1008, 1, 1017), (1008, 1007, 2, 1), (1007, 1006, 1018, 2), (1006, 1005, 1019, 1018), (1005, 1004, 1020, 1019), (1004, 1003, 1021, 1020), (1003, 1002, 1022, 1021), (1002, 1001, 3, 1022), (1001, 1000, 4, 3), (1000, 999, 1023, 4), (999, 998, 1024, 1023), (5, 1024, 1025, 1088), (1024, 998, 1026, 1025), (998, 997, 1027, 1026), (997, 966, 1028, 1027), (966, 965, 1029, 1028), (965, 934, 1030, 1029), (934, 933, 1031, 1030), (933, 902, 1032, 1031), (902, 901, 1033, 1032), (901, 870, 1034, 1033), (870, 869, 1035, 1034), (869, 838, 1036, 1035), (838, 837, 1037, 1036), (837, 806, 1038, 1037), (806, 805, 1039, 1038), (805, 774, 1040, 1039), (774, 773, 1041, 1040), (773, 742, 1042, 1041), (742, 741, 1043, 1042), (741, 710, 1044, 1043), (710, 709, 1045, 1044), (709, 678, 1046, 1045), (678, 677, 1047, 1046), (677, 646, 1048, 1047), (646, 645, 1049, 1048), (645, 614, 1050, 1049), (614, 613, 1051, 1050), (613, 581, 1052, 1051), (581, 580, 1053, 1052), (580, 549, 1054, 1053), (549, 548, 1055, 1054), (548, 517, 1056, 1055), (517, 516, 1057, 1056), (516, 485, 1058, 1057), (485, 484, 1059, 1058), (484, 453, 1060, 1059), (453, 452, 1061, 1060), (452, 421, 1062, 1061), (421, 420, 1063, 1062), (420, 389, 1064, 1063), (389, 388, 1065, 1064), (388, 357, 1066, 1065), (357, 356, 1067, 1066), (356, 325, 1068, 1067), (325, 324, 1069, 1068), (324, 293, 1070, 1069), (293, 292, 1071, 1070), (292, 261, 1072, 1071), (261, 260, 1073, 1072), (260, 229, 1074, 1073), (229, 228, 1075, 1074), (228, 197, 1076, 1075), (197, 196, 1077, 1076), (196, 165, 1078, 1077), (165, 164, 1079, 1078), (164, 133, 1080, 1079), (133, 132, 1081, 1080), (132, 101, 1082, 1081), (101, 100, 1083, 1082), (100, 69, 1084, 1083), (69, 68, 1085, 1084), (68, 37, 1086, 1085), (37, 36, 1087, 1086), (36, 5, 1088, 1087), (1153, 1089, 1090), (1154, 1122, 1121), (1153, 1090, 1091), (1154, 1123, 1122), (1153, 1091, 1092), (1154, 1124, 1123), (1153, 1092, 1093), (1154, 1125, 1124), (1153, 1093, 1094), (1154, 1126, 1125), (1153, 1094, 1095), (1154, 1127, 1126), (1153, 1095, 1096), (1154, 1128, 1127), (1153, 1096, 1097), (1154, 1129, 1128), (1153, 1097, 1098), (1154, 1130, 1129), (1153, 1098, 1099), (1154, 1131, 1130), (1153, 1099, 1100), (1154, 1132, 1131), (1153, 1100, 1101), (1154, 1133, 1132), (1153, 1101, 1102), (1154, 1134, 1133), (1153, 1102, 1103), (1154, 1135, 1134), (1153, 1103, 1104), (1154, 1136, 1135), (1153, 1104, 1105), (1154, 1137, 1136), (1153, 1105, 1106), (1154, 1138, 1137), (1153, 1106, 1107), (1154, 1139, 1138), (1153, 1107, 1108), (1154, 1140, 1139), (1153, 1108, 1109), (1154, 1141, 1140), (1153, 1109, 1110), (1154, 1142, 1141), (1153, 1110, 1111), (1154, 1143, 1142), (1153, 1111, 1112), (1154, 1144, 1143), (1153, 1112, 1113), (1154, 1145, 1144), (1153, 1113, 1114), (1154, 1146, 1145), (1153, 1114, 1115), (1154, 1147, 1146), (1153, 1115, 1116), (1154, 1148, 1147), (1153, 1116, 1117), (1154, 1149, 1148), (1153, 1117, 1118), (1154, 1150, 1149), (1153, 1118, 1119), (1154, 1151, 1150), (1153, 1119, 1120), (1154, 1152, 1151), (1120, 1089, 1153), (1154, 1121, 1152), (1089, 1121, 1122, 1090), (1090, 1122, 1123, 1091), (1091, 1123, 1124, 1092), (1092, 1124, 1125, 1093), (1093, 1125, 1126, 1094), (1094, 1126, 1127, 1095), (1095, 1127, 1128, 1096), (1096, 1128, 1129, 1097), (1097, 1129, 1130, 1098), (1098, 1130, 1131, 1099), (1099, 1131, 1132, 1100), (1100, 1132, 1133, 1101), (1101, 1133, 1134, 1102), (1102, 1134, 1135, 1103), (1103, 1135, 1136, 1104), (1104, 1136, 1137, 1105), (1105, 1137, 1138, 1106), (1106, 1138, 1139, 1107), (1107, 1139, 1140, 1108), (1108, 1140, 1141, 1109), (1109, 1141, 1142, 1110), (1110, 1142, 1143, 1111), (1111, 1143, 1144, 1112), (1112, 1144, 1145, 1113), (1113, 1145, 1146, 1114), (1114, 1146, 1147, 1115), (1115, 1147, 1148, 1116), (1116, 1148, 1149, 1117), (1117, 1149, 1150, 1118), (1118, 1150, 1151, 1119), (1119, 1151, 1152, 1120), (1121, 1089, 1120, 1152), (1219, 1155, 1156), (1220, 1188, 1187), (1219, 1156, 1157), (1220, 1189, 1188), (1219, 1157, 1158), (1220, 1190, 1189), (1219, 1158, 1159), (1220, 1191, 1190), (1219, 1159, 1160), (1220, 1192, 1191), (1219, 1160, 1161), (1220, 1193, 1192), (1219, 1161, 1162), (1220, 1194, 1193), (1219, 1162, 1163), (1220, 1195, 1194), (1219, 1163, 1164), (1220, 1196, 1195), (1219, 1164, 1165), (1220, 1197, 1196), (1219, 1165, 1166), (1220, 1198, 1197), (1219, 1166, 1167), (1220, 1199, 1198), (1219, 1167, 1168), (1220, 1200, 1199), (1219, 1168, 1169), (1220, 1201, 1200), (1219, 1169, 1170), (1220, 1202, 1201), (1219, 1170, 1171), (1220, 1203, 1202), (1219, 1171, 1172), (1220, 1204, 1203), (1219, 1172, 1173), (1220, 1205, 1204), (1219, 1173, 1174), (1220, 1206, 1205), (1219, 1174, 1175), (1220, 1207, 1206), (1219, 1175, 1176), (1220, 1208, 1207), (1219, 1176, 1177), (1220, 1209, 1208), (1219, 1177, 1178), (1220, 1210, 1209), (1219, 1178, 1179), (1220, 1211, 1210), (1219, 1179, 1180), (1220, 1212, 1211), (1219, 1180, 1181), (1220, 1213, 1212), (1219, 1181, 1182), (1220, 1214, 1213), (1219, 1182, 1183), (1220, 1215, 1214), (1219, 1183, 1184), (1220, 1216, 1215), (1219, 1184, 1185), (1220, 1217, 1216), (1219, 1185, 1186), (1220, 1218, 1217), (1186, 1155, 1219), (1220, 1187, 1218), (1155, 1187, 1188, 1156), (1156, 1188, 1189, 1157), (1157, 1189, 1190, 1158), (1158, 1190, 1191, 1159), (1159, 1191, 1192, 1160), (1160, 1192, 1193, 1161), (1161, 1193, 1194, 1162), (1162, 1194, 1195, 1163), (1163, 1195, 1196, 1164), (1164, 1196, 1197, 1165), (1165, 1197, 1198, 1166), (1166, 1198, 1199, 1167), (1167, 1199, 1200, 1168), (1168, 1200, 1201, 1169), (1169, 1201, 1202, 1170), (1170, 1202, 1203, 1171), (1171, 1203, 1204, 1172), (1172, 1204, 1205, 1173), (1173, 1205, 1206, 1174), (1174, 1206, 1207, 1175), (1175, 1207, 1208, 1176), (1176, 1208, 1209, 1177), (1177, 1209, 1210, 1178), (1178, 1210, 1211, 1179), (1179, 1211, 1212, 1180), (1180, 1212, 1213, 1181), (1181, 1213, 1214, 1182), (1182, 1214, 1215, 1183), (1183, 1215, 1216, 1184), (1184, 1216, 1217, 1185), (1185, 1217, 1218, 1186), (1187, 1155, 1186, 1218), (1285, 1221, 1222), (1286, 1254, 1253), (1285, 1222, 1223), (1286, 1255, 1254), (1285, 1223, 1224), (1286, 1256, 1255), (1285, 1224, 1225), (1286, 1257, 1256), (1285, 1225, 1226), (1286, 1258, 1257), (1285, 1226, 1227), (1286, 1259, 1258), (1285, 1227, 1228), (1286, 1260, 1259), (1285, 1228, 1229), (1286, 1261, 1260), (1285, 1229, 1230), (1286, 1262, 1261), (1285, 1230, 1231), (1286, 1263, 1262), (1285, 1231, 1232), (1286, 1264, 1263), (1285, 1232, 1233), (1286, 1265, 1264), (1285, 1233, 1234), (1286, 1266, 1265), (1285, 1234, 1235), (1286, 1267, 1266), (1285, 1235, 1236), (1286, 1268, 1267), (1285, 1236, 1237), (1286, 1269, 1268), (1285, 1237, 1238), (1286, 1270, 1269), (1285, 1238, 1239), (1286, 1271, 1270), (1285, 1239, 1240), (1286, 1272, 1271), (1285, 1240, 1241), (1286, 1273, 1272), (1285, 1241, 1242), (1286, 1274, 1273), (1285, 1242, 1243), (1286, 1275, 1274), (1285, 1243, 1244), (1286, 1276, 1275), (1285, 1244, 1245), (1286, 1277, 1276), (1285, 1245, 1246), (1286, 1278, 1277), (1285, 1246, 1247), (1286, 1279, 1278), (1285, 1247, 1248), (1286, 1280, 1279), (1285, 1248, 1249), (1286, 1281, 1280), (1285, 1249, 1250), (1286, 1282, 1281), (1285, 1250, 1251), (1286, 1283, 1282), (1285, 1251, 1252), (1286, 1284, 1283), (1252, 1221, 1285), (1286, 1253, 1284), (1221, 1253, 1254, 1222), (1222, 1254, 1255, 1223), (1223, 1255, 1256, 1224), (1224, 1256, 1257, 1225), (1225, 1257, 1258, 1226), (1226, 1258, 1259, 1227), (1227, 1259, 1260, 1228), (1228, 1260, 1261, 1229), (1229, 1261, 1262, 1230), (1230, 1262, 1263, 1231), (1231, 1263, 1264, 1232), (1232, 1264, 1265, 1233), (1233, 1265, 1266, 1234), (1234, 1266, 1267, 1235), (1235, 1267, 1268, 1236), (1236, 1268, 1269, 1237), (1237, 1269, 1270, 1238), (1238, 1270, 1271, 1239), (1239, 1271, 1272, 1240), (1240, 1272, 1273, 1241), (1241, 1273, 1274, 1242), (1242, 1274, 1275, 1243), (1243, 1275, 1276, 1244), (1244, 1276, 1277, 1245), (1245, 1277, 1278, 1246), (1246, 1278, 1279, 1247), (1247, 1279, 1280, 1248), (1248, 1280, 1281, 1249), (1249, 1281, 1282, 1250), (1250, 1282, 1283, 1251), (1251, 1283, 1284, 1252), (1253, 1221, 1252, 1284)])
me_sphere.use_remesh_preserve_volume = False
me_sphere.use_remesh_preserve_attributes = False
me_sphere.use_mirror_vertex_groups = False
me_sphere.update()

# ---- objects
ob_lampa = bpy.data.objects.new('Lampa', me_sphere)
ob_lamp = bpy.data.objects.new('Lamp', light_lamp)
ob_camera = bpy.data.objects.new('Camera', cam_camera)

# ---- transforms, parenting, visibility, modifiers, constraints
ob_lampa.location = (6.0, 0.0, 6.4)
ob_lampa.lineart.crease_threshold = 0.0
ob_lamp.location = (4.076, 1.005, 5.904)
ob_lamp.rotation_euler = (0.6503, 0.05522, 1.866)
ob_lamp.lock_rotations_4d = False
ob_lamp.empty_display_type = 'ARROWS'
ob_lamp.color = (0.0, 0.0, 0.0, 0.0)
ob_lamp.lineart.crease_threshold = 0.0
ob_camera.location = (7.481, -6.508, 5.344)
ob_camera.rotation_euler = (1.109, 0.01082, 0.8149)
ob_camera.lock_rotations_4d = False
ob_camera.empty_display_type = 'ARROWS'
ob_camera.color = (0.0, 0.0, 0.0, 0.0)
ob_camera.display_type = 'WIRE'
ob_camera.lineart.crease_threshold = 0.0

# ---- collection membership
col_collection_1.objects.link(ob_lampa)
col_collection_1.objects.link(ob_lamp)
col_collection_1.objects.link(ob_camera)

# ---- scene / render settings (as saved in the file)
scene.camera = ob_camera
scene.frame_start = 1; scene.frame_end = 250; scene.frame_set(1)
scene.render.engine = 'BLENDER_EEVEE_NEXT'
scene.render.image_settings.color_mode = 'RGB'
scene.render.image_settings.compression = 90
scene.render.resolution_percentage = 50
scene.render.dither_intensity = 0.0
scene.render.bake_margin = 2
scene.render.bake_bias = 0.0
scene.cycles.use_denoising = False
scene.cycles.samples = 10
scene.cycles.sampling_pattern = 'TABULATED_SOBOL'
scene.cycles.light_sampling_threshold = 0.0
scene.cycles.use_adaptive_sampling = False
scene.cycles.use_light_tree = False
scene.cycles.blur_glossy = 0.0
scene.cycles.volume_bounces = 1
scene.cycles.pixel_filter_type = 'GAUSSIAN'
scene.cycles.sample_clamp_indirect = 0.0
scene.view_settings.view_transform = 'Standard'
bpy.context.view_layer.update()
